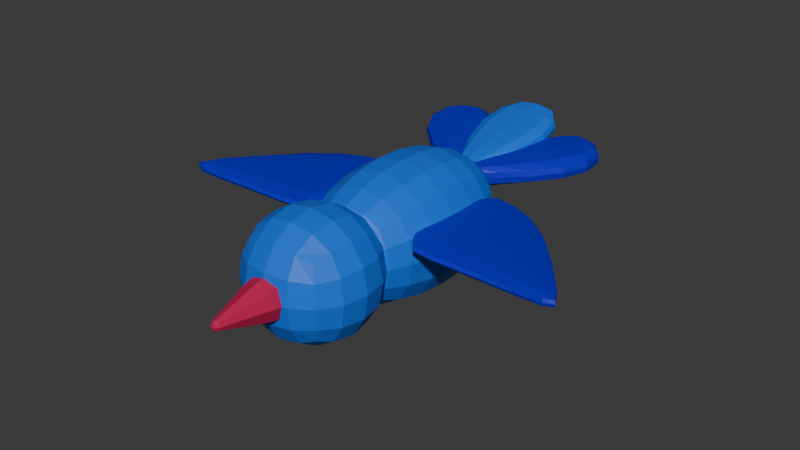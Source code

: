 # Source: Bird.blend  (saved by Blender 4.2.66; exported with 4.5.12 LTS)
import bpy
from mathutils import Matrix  # noqa: F401  (used for matrix-valued properties, if any)

bpy.ops.wm.read_factory_settings(use_empty=True)
scene = bpy.context.scene
scene.name = 'Scene'

# ---- collections
col_collection = bpy.data.collections.new('Collection'); scene.collection.children.link(col_collection)

# ---- materials (node trees are filled in below, after node groups)
mat_material_003 = bpy.data.materials.new('Material.003')
mat_material_003.use_transparent_shadow = False
mat_material_001 = bpy.data.materials.new('Material.001')
mat_material_001.use_transparent_shadow = False
mat_material_002 = bpy.data.materials.new('Material.002')
mat_material_002.use_transparent_shadow = False

# ---- material node trees
mat_material_003.use_nodes = True; mat_material_003.node_tree.nodes.clear()
_N = mat_material_003.node_tree.nodes; _L = mat_material_003.node_tree.links
n0 = _N.new('ShaderNodeBsdfPrincipled'); n0.name = 'Principled BSDF'; n0.location = (10, 300)
n0.inputs[0].default_value = (0.5314, 0.01065, 0.07534, 1.0)
n0.inputs[3].default_value = 1.45
n1 = _N.new('ShaderNodeOutputMaterial'); n1.name = 'Material Output'; n1.location = (300, 300)
_L.new(n0.outputs[0], n1.inputs[0])
n1.is_active_output = True
mat_material_001.use_nodes = True; mat_material_001.node_tree.nodes.clear()
_N = mat_material_001.node_tree.nodes; _L = mat_material_001.node_tree.links
n0 = _N.new('ShaderNodeBsdfPrincipled'); n0.name = 'Principled BSDF'; n0.location = (10, 300)
n0.inputs[0].default_value = (0.001367, 0.1543, 0.8003, 1.0)
n0.inputs[3].default_value = 1.45
n1 = _N.new('ShaderNodeOutputMaterial'); n1.name = 'Material Output'; n1.location = (300, 300)
_L.new(n0.outputs[0], n1.inputs[0])
n1.is_active_output = True
mat_material_002.use_nodes = True; mat_material_002.node_tree.nodes.clear()
_N = mat_material_002.node_tree.nodes; _L = mat_material_002.node_tree.links
n0 = _N.new('ShaderNodeBsdfPrincipled'); n0.name = 'Principled BSDF'; n0.location = (10, 300)
n0.inputs[0].default_value = (0.001301, 0.0, 0.5586, 1.0)
n0.inputs[3].default_value = 1.45
n1 = _N.new('ShaderNodeOutputMaterial'); n1.name = 'Material Output'; n1.location = (300, 300)
_L.new(n0.outputs[0], n1.inputs[0])
n1.is_active_output = True

# ---- world
world_world = bpy.data.worlds.new('World'); scene.world = world_world
world_world.use_nodes = True; world_world.node_tree.nodes.clear()
_N = world_world.node_tree.nodes; _L = world_world.node_tree.links
n0 = _N.new('ShaderNodeOutputWorld'); n0.name = 'World Output'; n0.location = (300, 300)
n1 = _N.new('ShaderNodeBackground'); n1.name = 'Background'; n1.location = (10, 300)
n1.inputs[0].default_value = (0.05088, 0.05088, 0.05088, 1.0)
_L.new(n1.outputs[0], n0.inputs[0])
n0.is_active_output = True
world_world.color = (0.05088, 0.05088, 0.05088)
world_world.use_sun_shadow = False
world_world.sun_shadow_jitter_overblur = 0.0

# ---- meshes
me_cube_002 = bpy.data.meshes.new('Cube.002')
me_cube_002.from_pydata([(-0.0007605, -0.03733, -0.003017), (-0.0007605, -0.03733, -0.001495), (-0.004069, -0.01604, -0.006325), (-0.004069, -0.01604, 0.001813), (0.0007605, -0.03733, -0.003017), (0.0007605, -0.03733, -0.001495), (0.004069, -0.01604, -0.006325), (0.004069, -0.01604, 0.001813), (-0.001847, -0.03322, -0.004103), (-0.001847, -0.03322, -0.0004091), (0.001847, -0.03322, -0.004103), (0.001847, -0.03322, -0.0004091), (-0.004452, -0.02093, 0.002196), (0.004452, -0.02093, -0.006708), (-0.004452, -0.02093, -0.006708), (0.004452, -0.02093, 0.002196), (-0.001135, -0.03641, -0.003391), (-0.0009034, -0.03745, -0.002256), (-0.004974, -0.01731, 0.002718), (-0.004999, -0.01585, -0.002256), (-2.91e-11, -0.01585, -0.007255), (5.239e-11, -0.01585, 0.002743), (0.004999, -0.01585, -0.002256), (0.004974, -0.01731, -0.00723), (0.001135, -0.03641, -0.001121), (0.0009034, -0.03745, -0.002256), (-1.455e-11, -0.03745, -0.003159), (-2.183e-11, -0.03745, -0.001353), (-0.003132, -0.02716, -0.005388), (-0.001135, -0.03641, -0.001121), (0.001135, -0.03641, -0.003391), (0.003132, -0.02716, 0.0008757), (0.0, -0.03322, 0.0002834), (0.0, -0.03322, -0.004795), (0.002539, -0.03322, -0.002256), (-0.002539, -0.03322, -0.002256), (-0.003132, -0.02716, 0.0008757), (0.003132, -0.02716, -0.005388), (-0.004974, -0.01731, -0.00723), (0.004974, -0.01731, 0.002718), (0.006121, -0.02093, -0.002256), (-1.164e-11, -0.02093, -0.008377), (5.821e-12, -0.02093, 0.003865), (-0.006121, -0.02093, -0.002256), (-0.006852, -0.0173, -0.002256), (-1.281e-10, -0.01545, -0.002256), (0.001557, -0.03642, -0.002256), (-2.91e-12, -0.03771, -0.002256), (-2.91e-12, -0.03642, -0.003813), (8.731e-12, -0.03642, -0.000699), (-2.91e-12, -0.02716, 0.00205), (-4.657e-11, -0.02716, -0.006562), (0.004306, -0.02716, -0.002256), (-0.001557, -0.03642, -0.002256), (0.006852, -0.0173, -0.002256), (0.0, -0.0173, -0.009109), (-5.821e-12, -0.0173, 0.004596), (-0.004306, -0.02716, -0.002256), (-0.012, -0.012, -0.01426), (-0.012, -0.012, 0.009744), (-0.012, 0.012, -0.01426), (-0.012, 0.012, 0.009744), (0.012, -0.012, -0.01426), (0.012, -0.012, 0.009744), (0.012, 0.012, -0.01426), (0.012, 0.012, 0.009744), (-0.01375, 0.00712, -0.01601), (-0.01463, -2.328e-11, -0.01689), (-0.01375, -0.00712, -0.01601), (-0.01375, -0.01375, -0.009376), (-0.01463, -0.01463, -0.002256), (-0.01375, -0.01375, 0.004864), (-0.01375, -0.00712, 0.01149), (-0.01463, -1.164e-10, 0.01237), (-0.01375, 0.00712, 0.01149), (-0.01375, 0.01375, 0.004864), (-0.01463, 0.01463, -0.002256), (-0.01375, 0.01375, -0.009376), (0.00712, 0.01375, -0.01601), (1.63e-10, 0.01463, -0.01689), (-0.00712, 0.01375, -0.01601), (-0.00712, 0.01375, 0.01149), (-2.328e-11, 0.01463, 0.01237), (0.00712, 0.01375, 0.01149), (0.01375, 0.01375, 0.004864), (0.01463, 0.01463, -0.002256), (0.01375, 0.01375, -0.009376), (0.01375, -0.00712, -0.01601), (0.01463, -1.863e-10, -0.01689), (0.01375, 0.00712, -0.01601), (0.01375, 0.00712, 0.01149), (0.01463, 2.328e-11, 0.01237), (0.01375, -0.00712, 0.01149), (0.01375, -0.01375, 0.004864), (0.01463, -0.01463, -0.002256), (0.01375, -0.01375, -0.009376), (-0.00712, -0.01375, -0.01601), (-1.63e-10, -0.01463, -0.01689), (0.00712, -0.01375, -0.01601), (0.00712, -0.01375, 0.01149), (2.328e-11, -0.01463, 0.01237), (-0.00712, -0.01375, 0.01149), (-0.0175, -0.007588, -0.009844), (-0.01876, -0.007995, -0.002256), (-0.0175, -0.007588, 0.005332), (-0.01876, -1.164e-10, -0.01025), (-0.02015, -2.328e-11, -0.002256), (-0.01876, -3.027e-10, 0.005739), (-0.0175, 0.007588, -0.009844), (-0.01876, 0.007995, -0.002256), (-0.0175, 0.007588, 0.005332), (-0.007588, 0.0175, -0.009844), (-0.007995, 0.01876, -0.002256), (-0.007588, 0.0175, 0.005332), (6.985e-11, 0.01876, -0.01025), (-2.328e-11, 0.02015, -0.002256), (-1.164e-10, 0.01876, 0.005739), (0.007588, 0.0175, -0.009844), (0.007995, 0.01876, -0.002256), (0.007588, 0.0175, 0.005332), (0.0175, 0.007588, -0.009844), (0.01876, 0.007995, -0.002256), (0.0175, 0.007588, 0.005332), (0.01876, -2.561e-10, -0.01025), (0.02015, 2.328e-11, -0.002256), (0.01876, 1.164e-10, 0.005739), (0.0175, -0.007588, -0.009844), (0.01876, -0.007995, -0.002256), (0.0175, -0.007588, 0.005332), (0.007588, -0.0175, -0.009844), (0.007995, -0.01876, -0.002256), (0.007588, -0.0175, 0.005332), (-6.985e-11, -0.01876, -0.01025), (2.328e-11, -0.02015, -0.002256), (1.164e-10, -0.01876, 0.005739), (-0.007588, -0.0175, -0.009844), (-0.007995, -0.01876, -0.002256), (-0.007588, -0.0175, 0.005332), (-0.007588, 0.007588, -0.01975), (-2.794e-10, 0.007995, -0.02102), (0.007588, 0.007588, -0.01975), (-0.007995, -6.985e-11, -0.02102), (-9.313e-11, 2.095e-10, -0.0224), (0.007995, 1.164e-10, -0.02102), (-0.007588, -0.007588, -0.01975), (-2.328e-11, -0.007995, -0.02102), (0.007588, -0.007588, -0.01975), (0.007588, 0.007588, 0.01524), (4.657e-11, 0.007995, 0.01651), (-0.007588, 0.007588, 0.01524), (0.007995, -1.63e-10, 0.01651), (-2.095e-10, 2.328e-11, 0.01789), (-0.007995, 2.095e-10, 0.01651), (0.007588, -0.007588, 0.01524), (-9.313e-11, -0.007995, 0.01651), (-0.007588, -0.007588, 0.01524), (-0.009586, 0.01073, -0.01184), (-0.009586, 0.01073, 0.00733), (-0.01048, 0.06615, -0.01273), (-0.01048, 0.06615, 0.00822), (0.009586, 0.01073, -0.01184), (0.009586, 0.01073, 0.00733), (0.01048, 0.06615, -0.01273), (0.01048, 0.06615, 0.00822), (-0.01538, 0.03844, -0.01764), (-0.01538, 0.03844, 0.01313), (0.01538, 0.03844, -0.01764), (0.01538, 0.03844, 0.01313), (-0.01479, 0.02935, -0.01704), (-0.01346, 0.02114, -0.01572), (-0.01151, 0.01464, -0.01376), (-0.01076, 0.009387, -0.007899), (-0.01133, 0.008711, -0.002256), (-0.01076, 0.009387, 0.003387), (-0.01522, 0.04753, 0.01296), (-0.01422, 0.05574, 0.01196), (-0.01241, 0.06224, 0.01015), (-0.01184, 0.06749, 0.003926), (-0.01251, 0.06817, -0.002256), (-0.01184, 0.06749, -0.008438), (0.006182, 0.06749, -0.01409), (1.164e-10, 0.06817, -0.01476), (-0.006182, 0.06749, -0.01409), (-0.006182, 0.06749, 0.009581), (-1.397e-10, 0.06817, 0.01025), (0.006182, 0.06749, 0.009581), (0.01184, 0.06749, 0.003926), (0.01251, 0.06817, -0.002256), (0.01184, 0.06749, -0.008438), (0.01522, 0.04753, -0.01747), (0.01422, 0.05574, -0.01647), (0.01241, 0.06224, -0.01467), (0.01479, 0.02935, 0.01253), (0.01346, 0.02114, 0.01121), (0.01151, 0.01464, 0.009252), (0.01076, 0.009387, 0.003387), (0.01133, 0.008711, -0.002256), (0.01076, 0.009387, -0.007899), (-0.005643, 0.009387, -0.01302), (-3.492e-11, 0.008711, -0.01359), (0.005643, 0.009387, -0.01302), (0.005643, 0.009387, 0.008503), (2.561e-10, 0.008711, 0.009075), (-0.005643, 0.009387, 0.008503), (-0.01241, 0.06224, -0.01467), (-0.01422, 0.05574, -0.01647), (-0.01522, 0.04753, -0.01747), (-0.01151, 0.01464, 0.009252), (-0.01346, 0.02114, 0.01121), (-0.01479, 0.02935, 0.01253), (0.01151, 0.01464, -0.01376), (0.01346, 0.02114, -0.01572), (0.01479, 0.02935, -0.01704), (0.01241, 0.06224, 0.01015), (0.01422, 0.05574, 0.01196), (0.01522, 0.04753, 0.01296), (-0.008413, 0.03844, 0.01746), (-6.985e-11, 0.03844, 0.0189), (0.008413, 0.03844, 0.01746), (0.008413, 0.03844, -0.02197), (-1.863e-10, 0.03844, -0.02341), (-0.008413, 0.03844, -0.02197), (0.01971, 0.03844, 0.006157), (0.02115, 0.03844, -0.002256), (0.01971, 0.03844, -0.01067), (-0.01971, 0.03844, 0.006157), (-0.02115, 0.03844, -0.002256), (-0.01971, 0.03844, -0.01067), (-0.01949, 0.04754, -0.01058), (-0.02092, 0.04755, -0.002256), (-0.01949, 0.04754, 0.006067), (-0.01819, 0.05584, -0.01004), (-0.01951, 0.05594, -0.002256), (-0.01819, 0.05584, 0.005526), (-0.01569, 0.06262, -0.009121), (-0.01677, 0.06294, -0.002256), (-0.01569, 0.06262, 0.004609), (-0.00641, 0.07038, -0.008666), (-0.006688, 0.07135, -0.002256), (-0.00641, 0.07038, 0.004154), (-1.164e-11, 0.07135, -0.008944), (-3.958e-10, 0.07242, -0.002256), (-3.027e-10, 0.07135, 0.004432), (0.00641, 0.07038, -0.008666), (0.006688, 0.07135, -0.002256), (0.00641, 0.07038, 0.004154), (0.01894, 0.02934, -0.01034), (0.02033, 0.02933, -0.002256), (0.01894, 0.02934, 0.005833), (0.01721, 0.02104, -0.009629), (0.01845, 0.02094, -0.002256), (0.01721, 0.02104, 0.005116), (0.01451, 0.01426, -0.00863), (0.01548, 0.01394, -0.002256), (0.01451, 0.01426, 0.004118), (0.005773, 0.006505, -0.008029), (0.005994, 0.005529, -0.002256), (0.005773, 0.006505, 0.003517), (-1.164e-11, 0.005529, -0.00825), (1.513e-10, 0.004463, -0.002256), (3.842e-10, 0.005529, 0.003738), (-0.005773, 0.006505, -0.008029), (-0.005994, 0.005529, -0.002256), (-0.005773, 0.006505, 0.003517), (-0.008089, 0.02934, -0.0212), (-9.604e-11, 0.02933, -0.02258), (0.008089, 0.02934, -0.0212), (-0.007373, 0.02104, -0.01947), (1.397e-10, 0.02094, -0.0207), (0.007373, 0.02104, -0.01947), (-0.006374, 0.01426, -0.01677), (1.863e-10, 0.01394, -0.01774), (0.006374, 0.01426, -0.01677), (0.008089, 0.02934, 0.01669), (-3.492e-10, 0.02933, 0.01807), (-0.008089, 0.02934, 0.01669), (0.007373, 0.02104, 0.01495), (-4.191e-10, 0.02094, 0.01619), (-0.007373, 0.02104, 0.01495), (0.006374, 0.01426, 0.01225), (-2.561e-10, 0.01394, 0.01323), (-0.006374, 0.01426, 0.01225), (0.006865, 0.06262, 0.01343), (6.985e-11, 0.06294, 0.01451), (-0.006865, 0.06262, 0.01344), (0.007782, 0.05584, 0.01594), (-1.164e-10, 0.05594, 0.01725), (-0.007782, 0.05584, 0.01594), (0.008323, 0.04754, 0.01724), (-9.313e-11, 0.04755, 0.01866), (-0.008323, 0.04754, 0.01724), (-0.006865, 0.06262, -0.01795), (-2.561e-10, 0.06294, -0.01903), (0.006865, 0.06262, -0.01795), (-0.007782, 0.05584, -0.02045), (-4.191e-10, 0.05594, -0.02176), (0.007782, 0.05584, -0.02045), (-0.008323, 0.04754, -0.02175), (-2.794e-10, 0.04755, -0.02317), (0.008323, 0.04754, -0.02175), (0.01569, 0.06262, -0.009121), (0.01677, 0.06294, -0.002256), (0.01569, 0.06262, 0.004609), (0.01819, 0.05584, -0.01004), (0.01951, 0.05594, -0.002256), (0.01819, 0.05584, 0.005526), (0.01949, 0.04754, -0.01058), (0.02092, 0.04755, -0.002256), (0.01949, 0.04754, 0.006067), (-0.01451, 0.01426, -0.00863), (-0.01548, 0.01394, -0.002256), (-0.01451, 0.01426, 0.004118), (-0.01721, 0.02104, -0.009629), (-0.01845, 0.02094, -0.002256), (-0.01721, 0.02104, 0.005116), (-0.01894, 0.02934, -0.01034), (-0.02033, 0.02933, -0.002256), (-0.01894, 0.02934, 0.005833), (0.01773, 0.02711, 0.003502), (0.01773, 0.02711, 0.006749), (0.01773, 0.04911, 0.003502), (0.01773, 0.04911, 0.006749), (0.06284, 0.01781, 0.003502), (0.06284, 0.01781, 0.006749), (0.06284, 0.02416, 0.003502), (0.06284, 0.02416, 0.006749), (0.04614, 0.04079, 0.003321), (0.04614, 0.04079, 0.00693), (0.04614, 0.02092, 0.003321), (0.04614, 0.02092, 0.00693), (0.02907, 0.04997, 0.003321), (0.02907, 0.02276, 0.00693), (0.02907, 0.04997, 0.00693), (0.02907, 0.02276, 0.003321), (0.01649, 0.0235, 0.005126), (0.01649, 0.05304, 0.005126), (0.06485, 0.02302, 0.005126), (0.06485, 0.01631, 0.005126), (0.04614, 0.01596, 0.005126), (0.04614, 0.04576, 0.005126), (0.02907, 0.05678, 0.005126), (0.02907, 0.01596, 0.005126), (0.01692, 0.03821, 0.003383), (0.0167, 0.02412, 0.00614), (0.01692, 0.03821, 0.006868), (0.0167, 0.05236, 0.004111), (0.02195, 0.05128, 0.003352), (0.05622, 0.03134, 0.006899), (0.0645, 0.02323, 0.004111), (0.06416, 0.02012, 0.003383), (0.06416, 0.02012, 0.006868), (0.0645, 0.01655, 0.004111), (0.05622, 0.01905, 0.003352), (0.02195, 0.0238, 0.006899), (0.05622, 0.03134, 0.003352), (0.03703, 0.04683, 0.00693), (0.03703, 0.02213, 0.003321), (0.05622, 0.01905, 0.006899), (0.04614, 0.03086, 0.007201), (0.04614, 0.03086, 0.003051), (0.04614, 0.01658, 0.004088), (0.04614, 0.04514, 0.004088), (0.03703, 0.04683, 0.003321), (0.03703, 0.02213, 0.00693), (0.02195, 0.05128, 0.006899), (0.02195, 0.0238, 0.003352), (0.02907, 0.05593, 0.004088), (0.02907, 0.03637, 0.003051), (0.02907, 0.03637, 0.007201), (0.02907, 0.01681, 0.004088), (0.0167, 0.02412, 0.004111), (0.0167, 0.05236, 0.00614), (0.0645, 0.02323, 0.00614), (0.0645, 0.01655, 0.00614), (0.04614, 0.01658, 0.006163), (0.04614, 0.04514, 0.006163), (0.02907, 0.05593, 0.006163), (0.02907, 0.01681, 0.006163), (0.03703, 0.01596, 0.005126), (0.02179, 0.05822, 0.005126), (0.03703, 0.05301, 0.005126), (0.05648, 0.016, 0.005126), (0.02179, 0.0169, 0.005126), (0.06786, 0.01769, 0.005126), (0.05648, 0.03404, 0.005126), (0.01463, 0.03851, 0.005126), (0.01491, 0.03847, 0.006151), (0.05642, 0.03374, 0.006157), (0.06739, 0.01799, 0.006151), (0.02183, 0.01776, 0.006157), (0.05635, 0.02511, 0.003092), (0.02187, 0.03755, 0.007159), (0.05635, 0.02511, 0.007159), (0.03703, 0.03448, 0.003051), (0.05642, 0.01639, 0.006157), (0.03703, 0.05224, 0.006163), (0.02183, 0.05734, 0.006157), (0.02187, 0.03755, 0.003092), (0.03703, 0.03448, 0.007201), (0.03703, 0.01673, 0.006163), (0.03703, 0.01673, 0.004088), (0.02183, 0.05734, 0.004094), (0.03703, 0.05224, 0.004088), (0.05642, 0.01639, 0.004094), (0.02183, 0.01776, 0.004094), (0.06739, 0.01799, 0.0041), (0.05642, 0.03374, 0.004094), (0.01491, 0.03847, 0.0041), (-0.01773, 0.02711, 0.00675), (-0.01773, 0.02711, 0.003502), (-0.01773, 0.04911, 0.00675), (-0.01773, 0.04911, 0.003502), (-0.06284, 0.01781, 0.00675), (-0.06284, 0.01781, 0.003502), (-0.06284, 0.02416, 0.00675), (-0.06284, 0.02416, 0.003502), (-0.04614, 0.04079, 0.00693), (-0.04614, 0.04079, 0.003321), (-0.04614, 0.02092, 0.00693), (-0.04614, 0.02092, 0.003321), (-0.02907, 0.04997, 0.00693), (-0.02907, 0.02276, 0.003321), (-0.02907, 0.04997, 0.003321), (-0.02907, 0.02276, 0.00693), (-0.01649, 0.0235, 0.005126), (-0.01649, 0.05304, 0.005126), (-0.06485, 0.02302, 0.005126), (-0.06485, 0.01631, 0.005126), (-0.04614, 0.01596, 0.005126), (-0.04614, 0.04576, 0.005126), (-0.02907, 0.05678, 0.005126), (-0.02907, 0.01596, 0.005126), (-0.01692, 0.03821, 0.006868), (-0.0167, 0.02412, 0.004111), (-0.01692, 0.03821, 0.003383), (-0.0167, 0.05236, 0.00614), (-0.02195, 0.05128, 0.006899), (-0.05622, 0.03134, 0.003352), (-0.0645, 0.02323, 0.00614), (-0.06416, 0.02012, 0.006868), (-0.06416, 0.02012, 0.003383), (-0.0645, 0.01655, 0.00614), (-0.05622, 0.01905, 0.006899), (-0.02195, 0.0238, 0.003352), (-0.05622, 0.03134, 0.006899), (-0.03703, 0.04683, 0.003321), (-0.03703, 0.02213, 0.00693), (-0.05622, 0.01905, 0.003352), (-0.04614, 0.03086, 0.003051), (-0.04614, 0.03086, 0.007201), (-0.04614, 0.01658, 0.006163), (-0.04614, 0.04514, 0.006163), (-0.03703, 0.04683, 0.00693), (-0.03703, 0.02213, 0.003321), (-0.02195, 0.05128, 0.003352), (-0.02195, 0.0238, 0.006899), (-0.02907, 0.05593, 0.006163), (-0.02907, 0.03637, 0.007201), (-0.02907, 0.03637, 0.003051), (-0.02907, 0.01681, 0.006163), (-0.0167, 0.02412, 0.00614), (-0.0167, 0.05236, 0.004111), (-0.0645, 0.02323, 0.004111), (-0.0645, 0.01655, 0.004111), (-0.04614, 0.01658, 0.004088), (-0.04614, 0.04514, 0.004088), (-0.02907, 0.05593, 0.004088), (-0.02907, 0.01681, 0.004088), (-0.03703, 0.01596, 0.005126), (-0.02179, 0.05822, 0.005126), (-0.03703, 0.05301, 0.005126), (-0.05648, 0.016, 0.005126), (-0.02179, 0.0169, 0.005126), (-0.06786, 0.01769, 0.005126), (-0.05648, 0.03404, 0.005126), (-0.01463, 0.03851, 0.005126), (-0.01491, 0.03847, 0.0041), (-0.05642, 0.03374, 0.004094), (-0.06739, 0.01799, 0.0041), (-0.02183, 0.01776, 0.004094), (-0.05635, 0.02511, 0.007159), (-0.02187, 0.03755, 0.003092), (-0.05635, 0.02511, 0.003092), (-0.03703, 0.03448, 0.007201), (-0.05642, 0.01639, 0.004094), (-0.03703, 0.05224, 0.004088), (-0.02183, 0.05734, 0.004094), (-0.02187, 0.03755, 0.007159), (-0.03703, 0.03448, 0.003051), (-0.03703, 0.01673, 0.004088), (-0.03703, 0.01673, 0.006163), (-0.02183, 0.05734, 0.006157), (-0.03703, 0.05224, 0.006163), (-0.05642, 0.01639, 0.006157), (-0.02183, 0.01776, 0.006157), (-0.06739, 0.01799, 0.006151), (-0.05642, 0.03374, 0.006157), (-0.01491, 0.03847, 0.006151), (-0.001869, 0.06929, 0.001218), (-0.001869, 0.06812, 0.007096), (-0.00519, 0.1104, 0.009429), (-0.00519, 0.1092, 0.01531), (0.001869, 0.06929, 0.001218), (0.001869, 0.06812, 0.007096), (0.00519, 0.1104, 0.009429), (0.00519, 0.1092, 0.01531), (-0.008056, 0.09756, 0.006532), (-0.008056, 0.09626, 0.01306), (0.008056, 0.09756, 0.006532), (0.008056, 0.09626, 0.01306), (-0.004476, 0.07793, 0.002605), (0.004476, 0.07662, 0.009136), (-0.004476, 0.07662, 0.009136), (0.004476, 0.07793, 0.002605), (-0.002326, 0.06804, 0.004025), (-0.006565, 0.111, 0.01262), (0.006565, 0.111, 0.01262), (0.002326, 0.06804, 0.004025), (0.01208, 0.09691, 0.009797), (-0.01208, 0.09691, 0.009797), (-0.006715, 0.07727, 0.005871), (0.006715, 0.07727, 0.005871), (-0.002893, 0.07191, 0.001459), (-0.002251, 0.06779, 0.005883), (-0.00732, 0.1046, 0.01468), (-0.006337, 0.1112, 0.01074), (1.164e-11, 0.1112, 0.009382), (-2.328e-11, 0.11, 0.01569), (0.006337, 0.1112, 0.01074), (0.00732, 0.1059, 0.008263), (0.002893, 0.07062, 0.007879), (0.002251, 0.06852, 0.002212), (3.492e-11, 0.0689, 0.000916), (-1.455e-11, 0.06764, 0.007224), (-0.00732, 0.1059, 0.008263), (-0.006656, 0.08598, 0.01101), (0.006656, 0.08729, 0.004476), (0.00732, 0.1046, 0.01468), (0.0, 0.09616, 0.01355), (-9.313e-11, 0.09766, 0.006042), (0.01158, 0.09728, 0.007919), (-0.01158, 0.09728, 0.007919), (-0.006656, 0.08729, 0.004476), (0.006656, 0.08598, 0.01101), (-0.002893, 0.07062, 0.007879), (0.002893, 0.07191, 0.001459), (-0.006435, 0.07765, 0.003993), (-2.328e-11, 0.07652, 0.009626), (0.0, 0.07803, 0.002115), (0.006435, 0.07765, 0.003993), (-0.002251, 0.06852, 0.002212), (-0.006337, 0.1105, 0.01441), (0.006337, 0.1105, 0.01441), (0.002251, 0.06779, 0.005883), (0.01158, 0.09653, 0.01167), (-0.01158, 0.09653, 0.01167), (-0.006435, 0.0769, 0.007748), (0.006435, 0.0769, 0.007748), (0.009984, 0.08663, 0.007742), (-0.004307, 0.07118, 0.004652), (-0.009984, 0.08663, 0.007742), (0.01091, 0.1055, 0.01151), (-8.731e-12, 0.06705, 0.003826), (0.004307, 0.07118, 0.004652), (3.492e-11, 0.1129, 0.013), (-0.01091, 0.1055, 0.01151), (-0.01047, 0.105, 0.01336), (1.164e-10, 0.1123, 0.0148), (0.004133, 0.07083, 0.006523), (2.91e-12, 0.06683, 0.005713), (-3.492e-11, 0.07196, 0.0009806), (-9.313e-11, 0.07049, 0.008341), (-9.313e-11, 0.1046, 0.01517), (-2.328e-11, 0.1061, 0.007809), (0.01047, 0.105, 0.01336), (-0.009568, 0.08626, 0.00962), (-0.004133, 0.07083, 0.006523), (-1.164e-11, 0.08588, 0.0115), (0.0, 0.08738, 0.003987), (0.009568, 0.08626, 0.00962), (0.009568, 0.08701, 0.005864), (-0.004133, 0.07158, 0.002789), (-0.009568, 0.08701, 0.005864), (0.01047, 0.1058, 0.00963), (2.91e-12, 0.06758, 0.002), (0.004133, 0.07158, 0.002789), (1.281e-10, 0.113, 0.01109), (-0.01047, 0.1058, 0.00963), (-0.002837, 0.06751, 0.0009505), (-0.002537, 0.06709, 0.006922), (-0.02948, 0.09978, 0.0046), (-0.02918, 0.09935, 0.01057), (0.0002251, 0.06966, 0.0009505), (0.0005248, 0.06923, 0.006922), (-0.02098, 0.1057, 0.0046), (-0.02068, 0.1053, 0.01057), (-0.02436, 0.08746, 0.003126), (-0.02402, 0.08698, 0.009761), (-0.01116, 0.0967, 0.003126), (-0.01083, 0.09623, 0.009761), (-0.009983, 0.07317, 0.00138), (-0.002316, 0.07783, 0.008016), (-0.00965, 0.0727, 0.008016), (-0.002649, 0.07831, 0.00138), (-0.002676, 0.06649, 0.003878), (-0.0312, 0.09983, 0.007699), (-0.02045, 0.1074, 0.007699), (0.001135, 0.06916, 0.003878), (-0.007692, 0.09877, 0.006443), (-0.02749, 0.08491, 0.006443), (-0.01165, 0.07165, 0.004698), (-0.0006495, 0.07935, 0.004698), (-0.005182, 0.06908, 0.0009032), (-0.002587, 0.06649, 0.005752), (-0.02831, 0.09438, 0.01045), (-0.03098, 0.09992, 0.005815), (-0.02573, 0.1035, 0.004456), (-0.02541, 0.103, 0.01086), (-0.0206, 0.1072, 0.005815), (-0.01664, 0.1032, 0.003927), (-0.0001153, 0.07193, 0.007425), (0.0009138, 0.06934, 0.002023), (-0.001063, 0.06824, 0.0006937), (-0.0007418, 0.06778, 0.007102), (-0.02863, 0.09485, 0.003927), (-0.01689, 0.07924, 0.008847), (-0.006317, 0.08735, 0.002212), (-0.01631, 0.1028, 0.01045), (-0.0174, 0.09157, 0.01026), (-0.01778, 0.09212, 0.002628), (-0.008201, 0.09862, 0.004536), (-0.02717, 0.08534, 0.004536), (-0.01722, 0.07971, 0.002212), (-0.005984, 0.08687, 0.008847), (-0.004855, 0.06861, 0.007425), (-0.0004426, 0.0724, 0.0009032), (-0.01152, 0.07195, 0.00279), (-0.005958, 0.07523, 0.008513), (-0.006341, 0.07578, 0.0008827), (-0.0009744, 0.07933, 0.00279), (-0.002774, 0.06676, 0.002023), (-0.03079, 0.09965, 0.009544), (-0.02041, 0.1069, 0.009544), (0.001101, 0.06907, 0.005752), (-0.008009, 0.09835, 0.008351), (-0.02698, 0.08506, 0.008351), (-0.01133, 0.07168, 0.006606), (-0.0007829, 0.07906, 0.006606), (-0.003424, 0.08902, 0.00553), (-0.006127, 0.06796, 0.004156), (-0.01978, 0.07756, 0.00553), (-0.01363, 0.1052, 0.007202), (-0.0001927, 0.067, 0.003789), (0.0009289, 0.0729, 0.004156), (-0.02694, 0.1052, 0.007869), (-0.03151, 0.09269, 0.007202), (-0.03103, 0.09278, 0.009096), (-0.02667, 0.1048, 0.009729), (0.0008691, 0.07268, 0.006055), (-0.0001872, 0.06699, 0.005689), (-0.002812, 0.07074, 0.0004217), (-0.002436, 0.0702, 0.007899), (-0.02233, 0.09862, 0.01093), (-0.02271, 0.09915, 0.003457), (-0.01387, 0.1048, 0.009096), (-0.01934, 0.07767, 0.007437), (-0.005902, 0.06794, 0.006055), (-0.01141, 0.08302, 0.009345), (-0.01179, 0.08356, 0.001714), (-0.003669, 0.08864, 0.007437), (-0.003861, 0.08892, 0.003622), (-0.006092, 0.06822, 0.002261), (-0.01954, 0.07794, 0.003622), (-0.01406, 0.1051, 0.005302), (-0.0003765, 0.06726, 0.001917), (0.0006787, 0.07296, 0.002261), (-0.02686, 0.1051, 0.005956), (-0.03122, 0.09305, 0.005302), (-0.0002251, 0.06966, 0.0009505), (-0.0005248, 0.06923, 0.006922), (0.02098, 0.1057, 0.0046), (0.02068, 0.1053, 0.01057), (0.002837, 0.06751, 0.0009505), (0.002537, 0.06709, 0.006922), (0.02948, 0.09978, 0.0046), (0.02918, 0.09935, 0.01057), (0.01116, 0.0967, 0.003126), (0.01083, 0.09623, 0.009761), (0.02436, 0.08746, 0.003126), (0.02402, 0.08698, 0.009761), (0.002649, 0.07831, 0.00138), (0.00965, 0.0727, 0.008016), (0.002316, 0.07783, 0.008016), (0.009983, 0.07317, 0.00138), (-0.001135, 0.06916, 0.003878), (0.02045, 0.1074, 0.007699), (0.0312, 0.09983, 0.007699), (0.002676, 0.06649, 0.003878), (0.02749, 0.08491, 0.006443), (0.007692, 0.09877, 0.006443), (0.0006495, 0.07935, 0.004698), (0.01165, 0.07165, 0.004698), (0.0004426, 0.0724, 0.0009032), (-0.001101, 0.06907, 0.005752), (0.01631, 0.1028, 0.01045), (0.0206, 0.1072, 0.005815), (0.02573, 0.1035, 0.004456), (0.02541, 0.103, 0.01086), (0.03098, 0.09992, 0.005815), (0.02863, 0.09485, 0.003927), (0.004855, 0.06861, 0.007425), (0.002774, 0.06676, 0.002023), (0.001063, 0.06824, 0.0006937), (0.0007418, 0.06778, 0.007102), (0.01664, 0.1032, 0.003927), (0.005984, 0.08687, 0.008847), (0.01722, 0.07971, 0.002212), (0.02831, 0.09438, 0.01045), (0.0174, 0.09157, 0.01026), (0.01778, 0.09212, 0.002628), (0.02717, 0.08534, 0.004536), (0.008201, 0.09862, 0.004536), (0.006317, 0.08735, 0.002212), (0.01689, 0.07924, 0.008847), (0.0001153, 0.07193, 0.007425), (0.005182, 0.06908, 0.0009032), (0.0009744, 0.07933, 0.00279), (0.005958, 0.07523, 0.008513), (0.006341, 0.07578, 0.0008827), (0.01152, 0.07195, 0.00279), (-0.0009138, 0.06934, 0.002023), (0.02041, 0.1069, 0.009544), (0.03079, 0.09965, 0.009544), (0.002587, 0.06649, 0.005752), (0.02698, 0.08506, 0.008351), (0.008009, 0.09835, 0.008351), (0.0007829, 0.07906, 0.006606), (0.01133, 0.07168, 0.006606), (0.01978, 0.07756, 0.00553), (-0.0009289, 0.0729, 0.004156), (0.003424, 0.08902, 0.00553), (0.03151, 0.09269, 0.007202), (0.0001927, 0.067, 0.003789), (0.006127, 0.06796, 0.004156), (0.02694, 0.1052, 0.007869), (0.01363, 0.1052, 0.007202), (0.01387, 0.1048, 0.009096), (0.02667, 0.1048, 0.009729), (0.005902, 0.06794, 0.006055), (0.0001872, 0.06699, 0.005689), (0.002812, 0.07074, 0.0004217), (0.002436, 0.0702, 0.007899), (0.02233, 0.09862, 0.01093), (0.02271, 0.09915, 0.003457), (0.03103, 0.09278, 0.009096), (0.003669, 0.08864, 0.007437), (-0.0008691, 0.07268, 0.006055), (0.01141, 0.08302, 0.009345), (0.01179, 0.08356, 0.001714), (0.01934, 0.07767, 0.007437), (0.01954, 0.07794, 0.003622), (-0.0006787, 0.07296, 0.002261), (0.003861, 0.08892, 0.003622), (0.03122, 0.09305, 0.005302), (0.0003765, 0.06726, 0.001917), (0.006092, 0.06822, 0.002261), (0.02686, 0.1051, 0.005956), (0.01406, 0.1051, 0.005302)], [], [(14, 43, 44, 38), (43, 12, 18, 44), (44, 18, 3, 19), (38, 44, 19, 2), (2, 19, 45, 20), (19, 3, 21, 45), (45, 21, 7, 22), (20, 45, 22, 6), (10, 34, 46, 30), (34, 11, 24, 46), (46, 24, 5, 25), (30, 46, 25, 4), (4, 25, 47, 26), (25, 5, 27, 47), (47, 27, 1, 17), (26, 47, 17, 0), (8, 33, 48, 16), (33, 10, 30, 48), (48, 30, 4, 26), (16, 48, 26, 0), (11, 32, 49, 24), (32, 9, 29, 49), (49, 29, 1, 27), (24, 49, 27, 5), (15, 42, 50, 31), (42, 12, 36, 50), (50, 36, 9, 32), (31, 50, 32, 11), (14, 41, 51, 28), (41, 13, 37, 51), (51, 37, 10, 33), (28, 51, 33, 8), (13, 40, 52, 37), (40, 15, 31, 52), (52, 31, 11, 34), (37, 52, 34, 10), (0, 17, 53, 16), (17, 1, 29, 53), (53, 29, 9, 35), (16, 53, 35, 8), (6, 22, 54, 23), (22, 7, 39, 54), (54, 39, 15, 40), (23, 54, 40, 13), (2, 20, 55, 38), (20, 6, 23, 55), (55, 23, 13, 41), (38, 55, 41, 14), (7, 21, 56, 39), (21, 3, 18, 56), (56, 18, 12, 42), (39, 56, 42, 15), (8, 35, 57, 28), (35, 9, 36, 57), (57, 36, 12, 43), (28, 57, 43, 14), (102, 103, 106, 105), (103, 104, 107, 106), (105, 106, 109, 108), (106, 107, 110, 109), (58, 69, 102, 68), (69, 70, 103, 102), (70, 71, 104, 103), (71, 59, 72, 104), (104, 72, 73, 107), (107, 73, 74, 110), (110, 74, 61, 75), (109, 110, 75, 76), (108, 109, 76, 77), (66, 108, 77, 60), (67, 105, 108, 66), (68, 102, 105, 67), (111, 112, 115, 114), (112, 113, 116, 115), (114, 115, 118, 117), (115, 116, 119, 118), (60, 77, 111, 80), (77, 76, 112, 111), (76, 75, 113, 112), (75, 61, 81, 113), (113, 81, 82, 116), (116, 82, 83, 119), (119, 83, 65, 84), (118, 119, 84, 85), (117, 118, 85, 86), (78, 117, 86, 64), (79, 114, 117, 78), (80, 111, 114, 79), (120, 121, 124, 123), (121, 122, 125, 124), (123, 124, 127, 126), (124, 125, 128, 127), (64, 86, 120, 89), (86, 85, 121, 120), (85, 84, 122, 121), (84, 65, 90, 122), (122, 90, 91, 125), (125, 91, 92, 128), (128, 92, 63, 93), (127, 128, 93, 94), (126, 127, 94, 95), (87, 126, 95, 62), (88, 123, 126, 87), (89, 120, 123, 88), (129, 130, 133, 132), (130, 131, 134, 133), (132, 133, 136, 135), (133, 134, 137, 136), (62, 95, 129, 98), (95, 94, 130, 129), (94, 93, 131, 130), (93, 63, 99, 131), (131, 99, 100, 134), (134, 100, 101, 137), (137, 101, 59, 71), (136, 137, 71, 70), (135, 136, 70, 69), (96, 135, 69, 58), (97, 132, 135, 96), (98, 129, 132, 97), (138, 139, 142, 141), (139, 140, 143, 142), (141, 142, 145, 144), (142, 143, 146, 145), (60, 80, 138, 66), (80, 79, 139, 138), (79, 78, 140, 139), (78, 64, 89, 140), (140, 89, 88, 143), (143, 88, 87, 146), (146, 87, 62, 98), (145, 146, 98, 97), (144, 145, 97, 96), (68, 144, 96, 58), (67, 141, 144, 68), (66, 138, 141, 67), (147, 148, 151, 150), (148, 149, 152, 151), (150, 151, 154, 153), (151, 152, 155, 154), (65, 83, 147, 90), (83, 82, 148, 147), (82, 81, 149, 148), (81, 61, 74, 149), (149, 74, 73, 152), (152, 73, 72, 155), (155, 72, 59, 101), (154, 155, 101, 100), (153, 154, 100, 99), (92, 153, 99, 63), (91, 150, 153, 92), (90, 147, 150, 91), (228, 229, 232, 231), (229, 230, 233, 232), (231, 232, 235, 234), (232, 233, 236, 235), (164, 227, 228, 206), (227, 226, 229, 228), (226, 225, 230, 229), (225, 165, 174, 230), (230, 174, 175, 233), (233, 175, 176, 236), (236, 176, 159, 177), (235, 236, 177, 178), (234, 235, 178, 179), (204, 234, 179, 158), (205, 231, 234, 204), (206, 228, 231, 205), (237, 238, 241, 240), (238, 239, 242, 241), (240, 241, 244, 243), (241, 242, 245, 244), (158, 179, 237, 182), (179, 178, 238, 237), (178, 177, 239, 238), (177, 159, 183, 239), (239, 183, 184, 242), (242, 184, 185, 245), (245, 185, 163, 186), (244, 245, 186, 187), (243, 244, 187, 188), (180, 243, 188, 162), (181, 240, 243, 180), (182, 237, 240, 181), (246, 247, 250, 249), (247, 248, 251, 250), (249, 250, 253, 252), (250, 251, 254, 253), (166, 224, 246, 212), (224, 223, 247, 246), (223, 222, 248, 247), (222, 167, 192, 248), (248, 192, 193, 251), (251, 193, 194, 254), (254, 194, 161, 195), (253, 254, 195, 196), (252, 253, 196, 197), (210, 252, 197, 160), (211, 249, 252, 210), (212, 246, 249, 211), (255, 256, 259, 258), (256, 257, 260, 259), (258, 259, 262, 261), (259, 260, 263, 262), (160, 197, 255, 200), (197, 196, 256, 255), (196, 195, 257, 256), (195, 161, 201, 257), (257, 201, 202, 260), (260, 202, 203, 263), (263, 203, 157, 173), (262, 263, 173, 172), (261, 262, 172, 171), (198, 261, 171, 156), (199, 258, 261, 198), (200, 255, 258, 199), (264, 265, 268, 267), (265, 266, 269, 268), (267, 268, 271, 270), (268, 269, 272, 271), (164, 221, 264, 168), (221, 220, 265, 264), (220, 219, 266, 265), (219, 166, 212, 266), (266, 212, 211, 269), (269, 211, 210, 272), (272, 210, 160, 200), (271, 272, 200, 199), (270, 271, 199, 198), (170, 270, 198, 156), (169, 267, 270, 170), (168, 264, 267, 169), (273, 274, 277, 276), (274, 275, 278, 277), (276, 277, 280, 279), (277, 278, 281, 280), (167, 218, 273, 192), (218, 217, 274, 273), (217, 216, 275, 274), (216, 165, 209, 275), (275, 209, 208, 278), (278, 208, 207, 281), (281, 207, 157, 203), (280, 281, 203, 202), (279, 280, 202, 201), (194, 279, 201, 161), (193, 276, 279, 194), (192, 273, 276, 193), (282, 283, 286, 285), (283, 284, 287, 286), (285, 286, 289, 288), (286, 287, 290, 289), (163, 185, 282, 213), (185, 184, 283, 282), (184, 183, 284, 283), (183, 159, 176, 284), (284, 176, 175, 287), (287, 175, 174, 290), (290, 174, 165, 216), (289, 290, 216, 217), (288, 289, 217, 218), (215, 288, 218, 167), (214, 285, 288, 215), (213, 282, 285, 214), (291, 292, 295, 294), (292, 293, 296, 295), (294, 295, 298, 297), (295, 296, 299, 298), (158, 182, 291, 204), (182, 181, 292, 291), (181, 180, 293, 292), (180, 162, 191, 293), (293, 191, 190, 296), (296, 190, 189, 299), (299, 189, 166, 219), (298, 299, 219, 220), (297, 298, 220, 221), (206, 297, 221, 164), (205, 294, 297, 206), (204, 291, 294, 205), (300, 301, 304, 303), (301, 302, 305, 304), (303, 304, 307, 306), (304, 305, 308, 307), (162, 188, 300, 191), (188, 187, 301, 300), (187, 186, 302, 301), (186, 163, 213, 302), (302, 213, 214, 305), (305, 214, 215, 308), (308, 215, 167, 222), (307, 308, 222, 223), (306, 307, 223, 224), (189, 306, 224, 166), (190, 303, 306, 189), (191, 300, 303, 190), (309, 310, 313, 312), (310, 311, 314, 313), (312, 313, 316, 315), (313, 314, 317, 316), (156, 171, 309, 170), (171, 172, 310, 309), (172, 173, 311, 310), (173, 157, 207, 311), (311, 207, 208, 314), (314, 208, 209, 317), (317, 209, 165, 225), (316, 317, 225, 226), (315, 316, 226, 227), (168, 315, 227, 164), (169, 312, 315, 168), (170, 309, 312, 169), (334, 343, 386, 385), (343, 319, 344, 386), (386, 344, 321, 371), (385, 386, 371, 335), (339, 375, 387, 384), (375, 327, 347, 387), (387, 347, 325, 372), (384, 387, 372, 336), (336, 372, 388, 383), (372, 325, 350, 388), (388, 350, 323, 373), (383, 388, 373, 337), (341, 377, 389, 382), (377, 331, 353, 389), (389, 353, 319, 343), (382, 389, 343, 334), (326, 354, 390, 359), (354, 324, 349, 390), (390, 349, 322, 352), (359, 390, 352, 328), (332, 364, 391, 368), (364, 321, 344, 391), (391, 344, 319, 353), (368, 391, 353, 331), (325, 347, 392, 350), (347, 327, 358, 392), (392, 358, 329, 357), (350, 392, 357, 323), (330, 362, 393, 367), (362, 326, 359, 393), (393, 359, 328, 356), (367, 393, 356, 333), (337, 373, 394, 381), (373, 323, 357, 394), (394, 357, 329, 374), (381, 394, 374, 338), (340, 376, 395, 380), (376, 332, 355, 395), (395, 355, 327, 375), (380, 395, 375, 339), (335, 371, 396, 379), (371, 321, 364, 396), (396, 364, 332, 376), (379, 396, 376, 340), (320, 346, 397, 342), (346, 330, 367, 397), (397, 367, 333, 365), (342, 397, 365, 318), (327, 355, 398, 358), (355, 332, 368, 398), (398, 368, 331, 363), (358, 398, 363, 329), (338, 374, 399, 378), (374, 329, 363, 399), (399, 363, 331, 377), (378, 399, 377, 341), (328, 360, 400, 356), (360, 338, 378, 400), (400, 378, 341, 369), (356, 400, 369, 333), (320, 345, 401, 346), (345, 335, 379, 401), (401, 379, 340, 366), (346, 401, 366, 330), (330, 366, 402, 362), (366, 340, 380, 402), (402, 380, 339, 361), (362, 402, 361, 326), (322, 351, 403, 352), (351, 337, 381, 403), (403, 381, 338, 360), (352, 403, 360, 328), (333, 369, 404, 365), (369, 341, 382, 404), (404, 382, 334, 370), (365, 404, 370, 318), (324, 348, 405, 349), (348, 336, 383, 405), (405, 383, 337, 351), (349, 405, 351, 322), (326, 361, 406, 354), (361, 339, 384, 406), (406, 384, 336, 348), (354, 406, 348, 324), (318, 370, 407, 342), (370, 334, 385, 407), (407, 385, 335, 345), (342, 407, 345, 320), (424, 433, 476, 475), (433, 409, 434, 476), (476, 434, 411, 461), (475, 476, 461, 425), (429, 465, 477, 474), (465, 417, 437, 477), (477, 437, 415, 462), (474, 477, 462, 426), (426, 462, 478, 473), (462, 415, 440, 478), (478, 440, 413, 463), (473, 478, 463, 427), (431, 467, 479, 472), (467, 421, 443, 479), (479, 443, 409, 433), (472, 479, 433, 424), (416, 444, 480, 449), (444, 414, 439, 480), (480, 439, 412, 442), (449, 480, 442, 418), (422, 454, 481, 458), (454, 411, 434, 481), (481, 434, 409, 443), (458, 481, 443, 421), (415, 437, 482, 440), (437, 417, 448, 482), (482, 448, 419, 447), (440, 482, 447, 413), (420, 452, 483, 457), (452, 416, 449, 483), (483, 449, 418, 446), (457, 483, 446, 423), (427, 463, 484, 471), (463, 413, 447, 484), (484, 447, 419, 464), (471, 484, 464, 428), (430, 466, 485, 470), (466, 422, 445, 485), (485, 445, 417, 465), (470, 485, 465, 429), (425, 461, 486, 469), (461, 411, 454, 486), (486, 454, 422, 466), (469, 486, 466, 430), (410, 436, 487, 432), (436, 420, 457, 487), (487, 457, 423, 455), (432, 487, 455, 408), (417, 445, 488, 448), (445, 422, 458, 488), (488, 458, 421, 453), (448, 488, 453, 419), (428, 464, 489, 468), (464, 419, 453, 489), (489, 453, 421, 467), (468, 489, 467, 431), (418, 450, 490, 446), (450, 428, 468, 490), (490, 468, 431, 459), (446, 490, 459, 423), (410, 435, 491, 436), (435, 425, 469, 491), (491, 469, 430, 456), (436, 491, 456, 420), (420, 456, 492, 452), (456, 430, 470, 492), (492, 470, 429, 451), (452, 492, 451, 416), (412, 441, 493, 442), (441, 427, 471, 493), (493, 471, 428, 450), (442, 493, 450, 418), (423, 459, 494, 455), (459, 431, 472, 494), (494, 472, 424, 460), (455, 494, 460, 408), (414, 438, 495, 439), (438, 426, 473, 495), (495, 473, 427, 441), (439, 495, 441, 412), (416, 451, 496, 444), (451, 429, 474, 496), (496, 474, 426, 438), (444, 496, 438, 414), (408, 460, 497, 432), (460, 424, 475, 497), (497, 475, 425, 435), (432, 497, 435, 410), (519, 555, 566, 565), (555, 507, 524, 566), (566, 524, 501, 551), (565, 566, 551, 515), (515, 551, 567, 564), (551, 501, 527, 567), (567, 527, 505, 552), (564, 567, 552, 516), (521, 557, 568, 563), (557, 511, 530, 568), (568, 530, 503, 553), (563, 568, 553, 517), (517, 553, 569, 562), (553, 503, 533, 569), (569, 533, 499, 523), (562, 569, 523, 514), (510, 548, 570, 522), (548, 513, 545, 570), (570, 545, 502, 532), (522, 570, 532, 498), (511, 547, 571, 530), (547, 512, 544, 571), (571, 544, 499, 533), (530, 571, 533, 503), (505, 527, 572, 537), (527, 501, 524, 572), (572, 524, 507, 538), (537, 572, 538, 509), (500, 526, 573, 534), (526, 504, 529, 573), (573, 529, 508, 539), (534, 573, 539, 506), (516, 552, 574, 561), (552, 505, 537, 574), (574, 537, 509, 554), (561, 574, 554, 518), (520, 556, 575, 560), (556, 512, 535, 575), (575, 535, 507, 555), (560, 575, 555, 519), (514, 523, 576, 559), (523, 499, 544, 576), (576, 544, 512, 556), (559, 576, 556, 520), (509, 538, 577, 543), (538, 507, 535, 577), (577, 535, 512, 547), (543, 577, 547, 511), (506, 539, 578, 542), (539, 508, 536, 578), (578, 536, 513, 548), (542, 578, 548, 510), (518, 554, 579, 558), (554, 509, 543, 579), (579, 543, 511, 557), (558, 579, 557, 521), (508, 540, 580, 536), (540, 518, 558, 580), (580, 558, 521, 549), (536, 580, 549, 513), (498, 550, 581, 522), (550, 514, 559, 581), (581, 559, 520, 546), (522, 581, 546, 510), (510, 546, 582, 542), (546, 520, 560, 582), (582, 560, 519, 541), (542, 582, 541, 506), (504, 528, 583, 529), (528, 516, 561, 583), (583, 561, 518, 540), (529, 583, 540, 508), (502, 531, 584, 532), (531, 517, 562, 584), (584, 562, 514, 550), (532, 584, 550, 498), (513, 549, 585, 545), (549, 521, 563, 585), (585, 563, 517, 531), (545, 585, 531, 502), (500, 525, 586, 526), (525, 515, 564, 586), (586, 564, 516, 528), (526, 586, 528, 504), (506, 541, 587, 534), (541, 519, 565, 587), (587, 565, 515, 525), (534, 587, 525, 500), (609, 645, 656, 655), (645, 597, 614, 656), (656, 614, 591, 641), (655, 656, 641, 605), (605, 641, 657, 654), (641, 591, 617, 657), (657, 617, 595, 642), (654, 657, 642, 606), (611, 647, 658, 653), (647, 601, 620, 658), (658, 620, 593, 643), (653, 658, 643, 607), (607, 643, 659, 652), (643, 593, 623, 659), (659, 623, 589, 613), (652, 659, 613, 604), (600, 638, 660, 612), (638, 603, 635, 660), (660, 635, 592, 622), (612, 660, 622, 588), (601, 637, 661, 620), (637, 602, 634, 661), (661, 634, 589, 623), (620, 661, 623, 593), (595, 617, 662, 627), (617, 591, 614, 662), (662, 614, 597, 628), (627, 662, 628, 599), (590, 616, 663, 624), (616, 594, 619, 663), (663, 619, 598, 629), (624, 663, 629, 596), (606, 642, 664, 651), (642, 595, 627, 664), (664, 627, 599, 644), (651, 664, 644, 608), (610, 646, 665, 650), (646, 602, 625, 665), (665, 625, 597, 645), (650, 665, 645, 609), (604, 613, 666, 649), (613, 589, 634, 666), (666, 634, 602, 646), (649, 666, 646, 610), (599, 628, 667, 633), (628, 597, 625, 667), (667, 625, 602, 637), (633, 667, 637, 601), (596, 629, 668, 632), (629, 598, 626, 668), (668, 626, 603, 638), (632, 668, 638, 600), (608, 644, 669, 648), (644, 599, 633, 669), (669, 633, 601, 647), (648, 669, 647, 611), (598, 630, 670, 626), (630, 608, 648, 670), (670, 648, 611, 639), (626, 670, 639, 603), (588, 640, 671, 612), (640, 604, 649, 671), (671, 649, 610, 636), (612, 671, 636, 600), (600, 636, 672, 632), (636, 610, 650, 672), (672, 650, 609, 631), (632, 672, 631, 596), (594, 618, 673, 619), (618, 606, 651, 673), (673, 651, 608, 630), (619, 673, 630, 598), (592, 621, 674, 622), (621, 607, 652, 674), (674, 652, 604, 640), (622, 674, 640, 588), (603, 639, 675, 635), (639, 611, 653, 675), (675, 653, 607, 621), (635, 675, 621, 592), (590, 615, 676, 616), (615, 605, 654, 676), (676, 654, 606, 618), (616, 676, 618, 594), (596, 631, 677, 624), (631, 609, 655, 677), (677, 655, 605, 615), (624, 677, 615, 590), (699, 735, 746, 745), (735, 687, 704, 746), (746, 704, 681, 731), (745, 746, 731, 695), (695, 731, 747, 744), (731, 681, 707, 747), (747, 707, 685, 732), (744, 747, 732, 696), (701, 737, 748, 743), (737, 691, 710, 748), (748, 710, 683, 733), (743, 748, 733, 697), (697, 733, 749, 742), (733, 683, 713, 749), (749, 713, 679, 703), (742, 749, 703, 694), (690, 728, 750, 702), (728, 693, 725, 750), (750, 725, 682, 712), (702, 750, 712, 678), (691, 727, 751, 710), (727, 692, 724, 751), (751, 724, 679, 713), (710, 751, 713, 683), (685, 707, 752, 717), (707, 681, 704, 752), (752, 704, 687, 718), (717, 752, 718, 689), (680, 706, 753, 714), (706, 684, 709, 753), (753, 709, 688, 719), (714, 753, 719, 686), (696, 732, 754, 741), (732, 685, 717, 754), (754, 717, 689, 734), (741, 754, 734, 698), (700, 736, 755, 740), (736, 692, 715, 755), (755, 715, 687, 735), (740, 755, 735, 699), (694, 703, 756, 739), (703, 679, 724, 756), (756, 724, 692, 736), (739, 756, 736, 700), (689, 718, 757, 723), (718, 687, 715, 757), (757, 715, 692, 727), (723, 757, 727, 691), (686, 719, 758, 722), (719, 688, 716, 758), (758, 716, 693, 728), (722, 758, 728, 690), (698, 734, 759, 738), (734, 689, 723, 759), (759, 723, 691, 737), (738, 759, 737, 701), (688, 720, 760, 716), (720, 698, 738, 760), (760, 738, 701, 729), (716, 760, 729, 693), (678, 730, 761, 702), (730, 694, 739, 761), (761, 739, 700, 726), (702, 761, 726, 690), (690, 726, 762, 722), (726, 700, 740, 762), (762, 740, 699, 721), (722, 762, 721, 686), (684, 708, 763, 709), (708, 696, 741, 763), (763, 741, 698, 720), (709, 763, 720, 688), (682, 711, 764, 712), (711, 697, 742, 764), (764, 742, 694, 730), (712, 764, 730, 678), (693, 729, 765, 725), (729, 701, 743, 765), (765, 743, 697, 711), (725, 765, 711, 682), (680, 705, 766, 706), (705, 695, 744, 766), (766, 744, 696, 708), (706, 766, 708, 684), (686, 721, 767, 714), (721, 699, 745, 767), (767, 745, 695, 705), (714, 767, 705, 680)])
me_cube_002.polygons.foreach_set('material_index', [0, 0, 0, 0, 0, 0, 0, 0, 0, 0, 0, 0, 0, 0, 0, 0, 0, 0, 0, 0, 0, 0, 0, 0, 0, 0, 0, 0, 0, 0, 0, 0, 0, 0, 0, 0, 0, 0, 0, 0, 0, 0, 0, 0, 0, 0, 0, 0, 0, 0, 0, 0, 0, 0, 0, 0, 1, 1, 1, 1, 1, 1, 1, 1, 1, 1, 1, 1, 1, 1, 1, 1, 1, 1, 1, 1, 1, 1, 1, 1, 1, 1, 1, 1, 1, 1, 1, 1, 1, 1, 1, 1, 1, 1, 1, 1, 1, 1, 1, 1, 1, 1, 1, 1, 1, 1, 1, 1, 1, 1, 1, 1, 1, 1, 1, 1, 1, 1, 1, 1, 1, 1, 1, 1, 1, 1, 1, 1, 1, 1, 1, 1, 1, 1, 1, 1, 1, 1, 1, 1, 1, 1, 1, 1, 1, 1, 1, 1, 1, 1, 1, 1, 1, 1, 1, 1, 1, 1, 1, 1, 1, 1, 1, 1, 1, 1, 1, 1, 1, 1, 1, 1, 1, 1, 1, 1, 1, 1, 1, 1, 1, 1, 1, 1, 1, 1, 1, 1, 1, 1, 1, 1, 1, 1, 1, 1, 1, 1, 1, 1, 1, 1, 1, 1, 1, 1, 1, 1, 1, 1, 1, 1, 1, 1, 1, 1, 1, 1, 1, 1, 1, 1, 1, 1, 1, 1, 1, 1, 1, 1, 1, 1, 1, 1, 1, 1, 1, 1, 1, 1, 1, 1, 1, 1, 1, 1, 1, 1, 1, 1, 1, 1, 1, 1, 1, 1, 1, 1, 1, 1, 1, 1, 1, 1, 1, 1, 1, 1, 1, 1, 1, 1, 1, 1, 1, 1, 1, 1, 1, 1, 1, 1, 1, 1, 1, 1, 1, 1, 1, 1, 1, 1, 1, 1, 1, 1, 1, 1, 1, 1, 1, 1, 1, 1, 1, 1, 1, 1, 1, 1, 1, 1, 2, 2, 2, 2, 2, 2, 2, 2, 2, 2, 2, 2, 2, 2, 2, 2, 2, 2, 2, 2, 2, 2, 2, 2, 2, 2, 2, 2, 2, 2, 2, 2, 2, 2, 2, 2, 2, 2, 2, 2, 2, 2, 2, 2, 2, 2, 2, 2, 2, 2, 2, 2, 2, 2, 2, 2, 2, 2, 2, 2, 2, 2, 2, 2, 2, 2, 2, 2, 2, 2, 2, 2, 2, 2, 2, 2, 2, 2, 2, 2, 2, 2, 2, 2, 2, 2, 2, 2, 2, 2, 2, 2, 2, 2, 2, 2, 2, 2, 2, 2, 2, 2, 2, 2, 2, 2, 2, 2, 2, 2, 2, 2, 2, 2, 2, 2, 2, 2, 2, 2, 2, 2, 2, 2, 2, 2, 2, 2, 2, 2, 2, 2, 2, 2, 2, 2, 2, 2, 2, 2, 2, 2, 2, 2, 2, 2, 2, 2, 2, 2, 2, 2, 2, 2, 2, 2, 2, 2, 2, 2, 2, 2, 2, 2, 2, 2, 2, 2, 2, 2, 2, 2, 2, 2, 2, 2, 1, 1, 1, 1, 1, 1, 1, 1, 1, 1, 1, 1, 1, 1, 1, 1, 1, 1, 1, 1, 1, 1, 1, 1, 1, 1, 1, 1, 1, 1, 1, 1, 1, 1, 1, 1, 1, 1, 1, 1, 1, 1, 1, 1, 1, 1, 1, 1, 1, 1, 1, 1, 1, 1, 1, 1, 1, 1, 1, 1, 1, 1, 1, 1, 1, 1, 1, 1, 1, 1, 1, 1, 1, 1, 1, 1, 1, 1, 1, 1, 1, 1, 1, 1, 1, 1, 1, 1, 2, 2, 2, 2, 2, 2, 2, 2, 2, 2, 2, 2, 2, 2, 2, 2, 2, 2, 2, 2, 2, 2, 2, 2, 2, 2, 2, 2, 2, 2, 2, 2, 2, 2, 2, 2, 2, 2, 2, 2, 2, 2, 2, 2, 2, 2, 2, 2, 2, 2, 2, 2, 2, 2, 2, 2, 2, 2, 2, 2, 2, 2, 2, 2, 2, 2, 2, 2, 2, 2, 2, 2, 2, 2, 2, 2, 2, 2, 2, 2, 2, 2, 2, 2, 2, 2, 2, 2, 2, 2, 2, 2, 2, 2, 2, 2, 2, 2, 2, 2, 2, 2, 2, 2, 2, 2, 2, 2, 2, 2, 2, 2, 2, 2, 2, 2, 2, 2, 2, 2, 2, 2, 2, 2, 2, 2, 2, 2, 2, 2, 2, 2, 2, 2, 2, 2, 2, 2, 2, 2, 2, 2, 2, 2, 2, 2, 2, 2, 2, 2, 2, 2, 2, 2, 2, 2, 2, 2, 2, 2, 2, 2, 2, 2, 2, 2, 2, 2, 2, 2, 2, 2, 2, 2, 2, 2])
_uv = me_cube_002.uv_layers.new(name='UVMap')
_uv.uv.foreach_set('vector', [0.375, 0.2113, 0.5, 0.1907, 0.5, 0.2315, 0.375, 0.2307, 0.5, 0.1907, 0.625, 0.2113, 0.625, 0.2307, 0.5, 0.2315, 0.5, 0.2315, 0.625, 0.2307, 0.625, 0.25, 0.5, 0.2793, 0.375, 0.2307, 0.5, 0.2315, 0.5, 0.2793, 0.375, 0.25, 0.375, 0.25, 0.5, 0.2793, 0.5, 0.375, 0.375, 0.375, 0.5, 0.2793, 0.625, 0.25, 0.625, 0.375, 0.5, 0.375, 0.5, 0.375, 0.625, 0.375, 0.625, 0.5, 0.5, 0.4707, 0.375, 0.375, 0.5, 0.375, 0.5, 0.4707, 0.375, 0.5, 0.375, 0.6987, 0.5, 0.6987, 0.5, 0.7377, 0.375, 0.7353, 0.5, 0.6987, 0.625, 0.6987, 0.625, 0.7353, 0.5, 0.7377, 0.5, 0.7377, 0.625, 0.7353, 0.625, 0.75, 0.5, 0.7814, 0.375, 0.7353, 0.5, 0.7377, 0.5, 0.7814, 0.375, 0.75, 0.375, 0.75, 0.5, 0.7814, 0.5, 0.8781, 0.375, 0.875, 0.5, 0.7814, 0.625, 0.75, 0.625, 0.875, 0.5, 0.8781, 0.5, 0.8781, 0.625, 0.875, 0.625, 1.0, 0.5, 1.0, 0.375, 0.875, 0.5, 0.8781, 0.5, 1.0, 0.375, 1.0, 0.125, 0.7259, 0.25, 0.701, 0.25, 0.7351, 0.125, 0.738, 0.25, 0.701, 0.375, 0.6987, 0.375, 0.7353, 0.25, 0.7351, 0.25, 0.7351, 0.375, 0.7353, 0.375, 0.75, 0.25, 0.75, 0.125, 0.738, 0.25, 0.7351, 0.25, 0.75, 0.125, 0.75, 0.625, 0.6987, 0.75, 0.701, 0.75, 0.7351, 0.625, 0.7353, 0.75, 0.701, 0.875, 0.7259, 0.875, 0.738, 0.75, 0.7351, 0.75, 0.7351, 0.875, 0.738, 0.875, 0.75, 0.75, 0.75, 0.625, 0.7353, 0.75, 0.7351, 0.75, 0.75, 0.625, 0.75, 0.625, 0.5634, 0.75, 0.5614, 0.75, 0.632, 0.625, 0.632, 0.75, 0.5614, 0.875, 0.5387, 0.875, 0.6323, 0.75, 0.632, 0.75, 0.632, 0.875, 0.6323, 0.875, 0.7259, 0.75, 0.701, 0.625, 0.632, 0.75, 0.632, 0.75, 0.701, 0.625, 0.6987, 0.125, 0.5387, 0.25, 0.5614, 0.25, 0.632, 0.125, 0.6323, 0.25, 0.5614, 0.375, 0.5634, 0.375, 0.632, 0.25, 0.632, 0.25, 0.632, 0.375, 0.632, 0.375, 0.6987, 0.25, 0.701, 0.125, 0.6323, 0.25, 0.632, 0.25, 0.701, 0.125, 0.7259, 0.375, 0.5634, 0.5, 0.5634, 0.5, 0.632, 0.375, 0.632, 0.5, 0.5634, 0.625, 0.5634, 0.625, 0.632, 0.5, 0.632, 0.5, 0.632, 0.625, 0.632, 0.625, 0.6987, 0.5, 0.6987, 0.375, 0.632, 0.5, 0.632, 0.5, 0.6987, 0.375, 0.6987, 0.375, 0.0, 0.5, 0.0, 0.5, 0.01431, 0.375, 0.01205, 0.5, 0.0, 0.625, 0.0, 0.625, 0.01205, 0.5, 0.01431, 0.5, 0.01431, 0.625, 0.01205, 0.625, 0.0241, 0.5, 0.04675, 0.375, 0.01205, 0.5, 0.01431, 0.5, 0.04675, 0.375, 0.0241, 0.375, 0.5, 0.5, 0.4707, 0.5, 0.5195, 0.375, 0.5217, 0.5, 0.4707, 0.625, 0.5, 0.625, 0.5217, 0.5, 0.5195, 0.5, 0.5195, 0.625, 0.5217, 0.625, 0.5634, 0.5, 0.5634, 0.375, 0.5217, 0.5, 0.5195, 0.5, 0.5634, 0.375, 0.5634, 0.125, 0.5, 0.25, 0.5, 0.25, 0.5219, 0.125, 0.5193, 0.25, 0.5, 0.375, 0.5, 0.375, 0.5217, 0.25, 0.5219, 0.25, 0.5219, 0.375, 0.5217, 0.375, 0.5634, 0.25, 0.5614, 0.125, 0.5193, 0.25, 0.5219, 0.25, 0.5614, 0.125, 0.5387, 0.625, 0.5, 0.75, 0.5, 0.75, 0.5219, 0.625, 0.5217, 0.75, 0.5, 0.875, 0.5, 0.875, 0.5193, 0.75, 0.5219, 0.75, 0.5219, 0.875, 0.5193, 0.875, 0.5387, 0.75, 0.5614, 0.625, 0.5217, 0.75, 0.5219, 0.75, 0.5614, 0.625, 0.5634, 0.375, 0.0241, 0.5, 0.04675, 0.5, 0.1179, 0.375, 0.1177, 0.5, 0.04675, 0.625, 0.0241, 0.625, 0.1177, 0.5, 0.1179, 0.5, 0.1179, 0.625, 0.1177, 0.625, 0.2113, 0.5, 0.1907, 0.375, 0.1177, 0.5, 0.1179, 0.5, 0.1907, 0.375, 0.2113, 0.4375, 0.0625, 0.5, 0.0625, 0.5, 0.125, 0.4375, 0.125, 0.5, 0.0625, 0.5625, 0.0625, 0.5625, 0.125, 0.5, 0.125, 0.4375, 0.125, 0.5, 0.125, 0.5, 0.1875, 0.4375, 0.1875, 0.5, 0.125, 0.5625, 0.125, 0.5625, 0.1875, 0.5, 0.1875, 0.375, 0.0, 0.4375, 0.0, 0.4375, 0.0625, 0.375, 0.0625, 0.4375, 0.0, 0.5, 0.0, 0.5, 0.0625, 0.4375, 0.0625, 0.5, 0.0, 0.5625, 0.0, 0.5625, 0.0625, 0.5, 0.0625, 0.5625, 0.0, 0.625, 0.0, 0.625, 0.0625, 0.5625, 0.0625, 0.5625, 0.0625, 0.625, 0.0625, 0.625, 0.125, 0.5625, 0.125, 0.5625, 0.125, 0.625, 0.125, 0.625, 0.1875, 0.5625, 0.1875, 0.5625, 0.1875, 0.625, 0.1875, 0.625, 0.25, 0.5625, 0.25, 0.5, 0.1875, 0.5625, 0.1875, 0.5625, 0.25, 0.5, 0.25, 0.4375, 0.1875, 0.5, 0.1875, 0.5, 0.25, 0.4375, 0.25, 0.375, 0.1875, 0.4375, 0.1875, 0.4375, 0.25, 0.375, 0.25, 0.375, 0.125, 0.4375, 0.125, 0.4375, 0.1875, 0.375, 0.1875, 0.375, 0.0625, 0.4375, 0.0625, 0.4375, 0.125, 0.375, 0.125, 0.4375, 0.3125, 0.5, 0.3125, 0.5, 0.375, 0.4375, 0.375, 0.5, 0.3125, 0.5625, 0.3125, 0.5625, 0.375, 0.5, 0.375, 0.4375, 0.375, 0.5, 0.375, 0.5, 0.4375, 0.4375, 0.4375, 0.5, 0.375, 0.5625, 0.375, 0.5625, 0.4375, 0.5, 0.4375, 0.375, 0.25, 0.4375, 0.25, 0.4375, 0.3125, 0.375, 0.3125, 0.4375, 0.25, 0.5, 0.25, 0.5, 0.3125, 0.4375, 0.3125, 0.5, 0.25, 0.5625, 0.25, 0.5625, 0.3125, 0.5, 0.3125, 0.5625, 0.25, 0.625, 0.25, 0.625, 0.3125, 0.5625, 0.3125, 0.5625, 0.3125, 0.625, 0.3125, 0.625, 0.375, 0.5625, 0.375, 0.5625, 0.375, 0.625, 0.375, 0.625, 0.4375, 0.5625, 0.4375, 0.5625, 0.4375, 0.625, 0.4375, 0.625, 0.5, 0.5625, 0.5, 0.5, 0.4375, 0.5625, 0.4375, 0.5625, 0.5, 0.5, 0.5, 0.4375, 0.4375, 0.5, 0.4375, 0.5, 0.5, 0.4375, 0.5, 0.375, 0.4375, 0.4375, 0.4375, 0.4375, 0.5, 0.375, 0.5, 0.375, 0.375, 0.4375, 0.375, 0.4375, 0.4375, 0.375, 0.4375, 0.375, 0.3125, 0.4375, 0.3125, 0.4375, 0.375, 0.375, 0.375, 0.4375, 0.5625, 0.5, 0.5625, 0.5, 0.625, 0.4375, 0.625, 0.5, 0.5625, 0.5625, 0.5625, 0.5625, 0.625, 0.5, 0.625, 0.4375, 0.625, 0.5, 0.625, 0.5, 0.6875, 0.4375, 0.6875, 0.5, 0.625, 0.5625, 0.625, 0.5625, 0.6875, 0.5, 0.6875, 0.375, 0.5, 0.4375, 0.5, 0.4375, 0.5625, 0.375, 0.5625, 0.4375, 0.5, 0.5, 0.5, 0.5, 0.5625, 0.4375, 0.5625, 0.5, 0.5, 0.5625, 0.5, 0.5625, 0.5625, 0.5, 0.5625, 0.5625, 0.5, 0.625, 0.5, 0.625, 0.5625, 0.5625, 0.5625, 0.5625, 0.5625, 0.625, 0.5625, 0.625, 0.625, 0.5625, 0.625, 0.5625, 0.625, 0.625, 0.625, 0.625, 0.6875, 0.5625, 0.6875, 0.5625, 0.6875, 0.625, 0.6875, 0.625, 0.75, 0.5625, 0.75, 0.5, 0.6875, 0.5625, 0.6875, 0.5625, 0.75, 0.5, 0.75, 0.4375, 0.6875, 0.5, 0.6875, 0.5, 0.75, 0.4375, 0.75, 0.375, 0.6875, 0.4375, 0.6875, 0.4375, 0.75, 0.375, 0.75, 0.375, 0.625, 0.4375, 0.625, 0.4375, 0.6875, 0.375, 0.6875, 0.375, 0.5625, 0.4375, 0.5625, 0.4375, 0.625, 0.375, 0.625, 0.4375, 0.8125, 0.5, 0.8125, 0.5, 0.875, 0.4375, 0.875, 0.5, 0.8125, 0.5625, 0.8125, 0.5625, 0.875, 0.5, 0.875, 0.4375, 0.875, 0.5, 0.875, 0.5, 0.9375, 0.4375, 0.9375, 0.5, 0.875, 0.5625, 0.875, 0.5625, 0.9375, 0.5, 0.9375, 0.375, 0.75, 0.4375, 0.75, 0.4375, 0.8125, 0.375, 0.8125, 0.4375, 0.75, 0.5, 0.75, 0.5, 0.8125, 0.4375, 0.8125, 0.5, 0.75, 0.5625, 0.75, 0.5625, 0.8125, 0.5, 0.8125, 0.5625, 0.75, 0.625, 0.75, 0.625, 0.8125, 0.5625, 0.8125, 0.5625, 0.8125, 0.625, 0.8125, 0.625, 0.875, 0.5625, 0.875, 0.5625, 0.875, 0.625, 0.875, 0.625, 0.9375, 0.5625, 0.9375, 0.5625, 0.9375, 0.625, 0.9375, 0.625, 1.0, 0.5625, 1.0, 0.5, 0.9375, 0.5625, 0.9375, 0.5625, 1.0, 0.5, 1.0, 0.4375, 0.9375, 0.5, 0.9375, 0.5, 1.0, 0.4375, 1.0, 0.375, 0.9375, 0.4375, 0.9375, 0.4375, 1.0, 0.375, 1.0, 0.375, 0.875, 0.4375, 0.875, 0.4375, 0.9375, 0.375, 0.9375, 0.375, 0.8125, 0.4375, 0.8125, 0.4375, 0.875, 0.375, 0.875, 0.1875, 0.5625, 0.25, 0.5625, 0.25, 0.625, 0.1875, 0.625, 0.25, 0.5625, 0.3125, 0.5625, 0.3125, 0.625, 0.25, 0.625, 0.1875, 0.625, 0.25, 0.625, 0.25, 0.6875, 0.1875, 0.6875, 0.25, 0.625, 0.3125, 0.625, 0.3125, 0.6875, 0.25, 0.6875, 0.125, 0.5, 0.1875, 0.5, 0.1875, 0.5625, 0.125, 0.5625, 0.1875, 0.5, 0.25, 0.5, 0.25, 0.5625, 0.1875, 0.5625, 0.25, 0.5, 0.3125, 0.5, 0.3125, 0.5625, 0.25, 0.5625, 0.3125, 0.5, 0.375, 0.5, 0.375, 0.5625, 0.3125, 0.5625, 0.3125, 0.5625, 0.375, 0.5625, 0.375, 0.625, 0.3125, 0.625, 0.3125, 0.625, 0.375, 0.625, 0.375, 0.6875, 0.3125, 0.6875, 0.3125, 0.6875, 0.375, 0.6875, 0.375, 0.75, 0.3125, 0.75, 0.25, 0.6875, 0.3125, 0.6875, 0.3125, 0.75, 0.25, 0.75, 0.1875, 0.6875, 0.25, 0.6875, 0.25, 0.75, 0.1875, 0.75, 0.125, 0.6875, 0.1875, 0.6875, 0.1875, 0.75, 0.125, 0.75, 0.125, 0.625, 0.1875, 0.625, 0.1875, 0.6875, 0.125, 0.6875, 0.125, 0.5625, 0.1875, 0.5625, 0.1875, 0.625, 0.125, 0.625, 0.6875, 0.5625, 0.75, 0.5625, 0.75, 0.625, 0.6875, 0.625, 0.75, 0.5625, 0.8125, 0.5625, 0.8125, 0.625, 0.75, 0.625, 0.6875, 0.625, 0.75, 0.625, 0.75, 0.6875, 0.6875, 0.6875, 0.75, 0.625, 0.8125, 0.625, 0.8125, 0.6875, 0.75, 0.6875, 0.625, 0.5, 0.6875, 0.5, 0.6875, 0.5625, 0.625, 0.5625, 0.6875, 0.5, 0.75, 0.5, 0.75, 0.5625, 0.6875, 0.5625, 0.75, 0.5, 0.8125, 0.5, 0.8125, 0.5625, 0.75, 0.5625, 0.8125, 0.5, 0.875, 0.5, 0.875, 0.5625, 0.8125, 0.5625, 0.8125, 0.5625, 0.875, 0.5625, 0.875, 0.625, 0.8125, 0.625, 0.8125, 0.625, 0.875, 0.625, 0.875, 0.6875, 0.8125, 0.6875, 0.8125, 0.6875, 0.875, 0.6875, 0.875, 0.75, 0.8125, 0.75, 0.75, 0.6875, 0.8125, 0.6875, 0.8125, 0.75, 0.75, 0.75, 0.6875, 0.6875, 0.75, 0.6875, 0.75, 0.75, 0.6875, 0.75, 0.625, 0.6875, 0.6875, 0.6875, 0.6875, 0.75, 0.625, 0.75, 0.625, 0.625, 0.6875, 0.625, 0.6875, 0.6875, 0.625, 0.6875, 0.625, 0.5625, 0.6875, 0.5625, 0.6875, 0.625, 0.625, 0.625, 0.4375, 0.1564, 0.5, 0.1565, 0.5, 0.1892, 0.4375, 0.1887, 0.5, 0.1565, 0.5625, 0.1564, 0.5625, 0.1887, 0.5, 0.1892, 0.4375, 0.1887, 0.5, 0.1892, 0.5, 0.225, 0.4375, 0.2233, 0.5, 0.1892, 0.5625, 0.1887, 0.5625, 0.2233, 0.5, 0.225, 0.375, 0.125, 0.4375, 0.125, 0.4375, 0.1564, 0.375, 0.1563, 0.4375, 0.125, 0.5, 0.125, 0.5, 0.1565, 0.4375, 0.1564, 0.5, 0.125, 0.5625, 0.125, 0.5625, 0.1564, 0.5, 0.1565, 0.5625, 0.125, 0.625, 0.125, 0.625, 0.1563, 0.5625, 0.1564, 0.5625, 0.1564, 0.625, 0.1563, 0.625, 0.1875, 0.5625, 0.1887, 0.5625, 0.1887, 0.625, 0.1875, 0.625, 0.2188, 0.5625, 0.2233, 0.5625, 0.2233, 0.625, 0.2188, 0.625, 0.25, 0.5625, 0.2643, 0.5, 0.225, 0.5625, 0.2233, 0.5625, 0.2643, 0.5, 0.2674, 0.4375, 0.2233, 0.5, 0.225, 0.5, 0.2674, 0.4375, 0.2643, 0.375, 0.2188, 0.4375, 0.2233, 0.4375, 0.2643, 0.375, 0.25, 0.375, 0.1875, 0.4375, 0.1887, 0.4375, 0.2233, 0.375, 0.2188, 0.375, 0.1563, 0.4375, 0.1564, 0.4375, 0.1887, 0.375, 0.1875, 0.4375, 0.3169, 0.5, 0.3186, 0.5, 0.375, 0.4375, 0.375, 0.5, 0.3186, 0.5625, 0.3169, 0.5625, 0.375, 0.5, 0.375, 0.4375, 0.375, 0.5, 0.375, 0.5, 0.4314, 0.4375, 0.4331, 0.5, 0.375, 0.5625, 0.375, 0.5625, 0.4331, 0.5, 0.4314, 0.375, 0.25, 0.4375, 0.2643, 0.4375, 0.3169, 0.375, 0.3125, 0.4375, 0.2643, 0.5, 0.2674, 0.5, 0.3186, 0.4375, 0.3169, 0.5, 0.2674, 0.5625, 0.2643, 0.5625, 0.3169, 0.5, 0.3186, 0.5625, 0.2643, 0.625, 0.25, 0.625, 0.3125, 0.5625, 0.3169, 0.5625, 0.3169, 0.625, 0.3125, 0.625, 0.375, 0.5625, 0.375, 0.5625, 0.375, 0.625, 0.375, 0.625, 0.4375, 0.5625, 0.4331, 0.5625, 0.4331, 0.625, 0.4375, 0.625, 0.5, 0.5625, 0.4857, 0.5, 0.4314, 0.5625, 0.4331, 0.5625, 0.4857, 0.5, 0.4826, 0.4375, 0.4331, 0.5, 0.4314, 0.5, 0.4826, 0.4375, 0.4857, 0.375, 0.4375, 0.4375, 0.4331, 0.4375, 0.4857, 0.375, 0.5, 0.375, 0.375, 0.4375, 0.375, 0.4375, 0.4331, 0.375, 0.4375, 0.375, 0.3125, 0.4375, 0.3169, 0.4375, 0.375, 0.375, 0.375, 0.4375, 0.6564, 0.5, 0.6565, 0.5, 0.6892, 0.4375, 0.6887, 0.5, 0.6565, 0.5625, 0.6564, 0.5625, 0.6887, 0.5, 0.6892, 0.4375, 0.6887, 0.5, 0.6892, 0.5, 0.725, 0.4375, 0.7234, 0.5, 0.6892, 0.5625, 0.6887, 0.5625, 0.7234, 0.5, 0.725, 0.375, 0.625, 0.4375, 0.625, 0.4375, 0.6564, 0.375, 0.6563, 0.4375, 0.625, 0.5, 0.625, 0.5, 0.6565, 0.4375, 0.6564, 0.5, 0.625, 0.5625, 0.625, 0.5625, 0.6564, 0.5, 0.6565, 0.5625, 0.625, 0.625, 0.625, 0.625, 0.6563, 0.5625, 0.6564, 0.5625, 0.6564, 0.625, 0.6563, 0.625, 0.6879, 0.5625, 0.6887, 0.5625, 0.6887, 0.625, 0.6879, 0.625, 0.7201, 0.5625, 0.7234, 0.5625, 0.7234, 0.625, 0.7201, 0.625, 0.75, 0.5625, 0.7644, 0.5, 0.725, 0.5625, 0.7234, 0.5625, 0.7644, 0.5, 0.7674, 0.4375, 0.7234, 0.5, 0.725, 0.5, 0.7674, 0.4375, 0.7644, 0.375, 0.7201, 0.4375, 0.7234, 0.4375, 0.7644, 0.375, 0.75, 0.375, 0.6879, 0.4375, 0.6887, 0.4375, 0.7234, 0.375, 0.7201, 0.375, 0.6563, 0.4375, 0.6564, 0.4375, 0.6887, 0.375, 0.6879, 0.4375, 0.817, 0.5, 0.8188, 0.5, 0.8767, 0.4375, 0.8762, 0.5, 0.8188, 0.5625, 0.817, 0.5625, 0.8762, 0.5, 0.8767, 0.4375, 0.8762, 0.5, 0.8767, 0.5, 0.9377, 0.4375, 0.9376, 0.5, 0.8767, 0.5625, 0.8762, 0.5625, 0.9376, 0.5, 0.9377, 0.375, 0.75, 0.4375, 0.7644, 0.4375, 0.817, 0.375, 0.8125, 0.4375, 0.7644, 0.5, 0.7674, 0.5, 0.8188, 0.4375, 0.817, 0.5, 0.7674, 0.5625, 0.7644, 0.5625, 0.817, 0.5, 0.8188, 0.5625, 0.7644, 0.625, 0.75, 0.625, 0.8125, 0.5625, 0.817, 0.5625, 0.817, 0.625, 0.8125, 0.625, 0.875, 0.5625, 0.8762, 0.5625, 0.8762, 0.625, 0.875, 0.625, 0.9375, 0.5625, 0.9376, 0.5625, 0.9376, 0.625, 0.9375, 0.625, 1.0, 0.5625, 1.0, 0.5, 0.9377, 0.5625, 0.9376, 0.5625, 1.0, 0.5, 1.0, 0.4375, 0.9376, 0.5, 0.9377, 0.5, 1.0, 0.4375, 1.0, 0.375, 0.9375, 0.4375, 0.9376, 0.4375, 1.0, 0.375, 1.0, 0.375, 0.875, 0.4375, 0.8762, 0.4375, 0.9376, 0.375, 0.9375, 0.375, 0.8125, 0.4375, 0.817, 0.4375, 0.8762, 0.375, 0.875, 0.1875, 0.6562, 0.25, 0.6563, 0.25, 0.6875, 0.1875, 0.6875, 0.25, 0.6563, 0.3125, 0.6563, 0.3125, 0.6876, 0.25, 0.6875, 0.1875, 0.6875, 0.25, 0.6875, 0.25, 0.7188, 0.1875, 0.7188, 0.25, 0.6875, 0.3125, 0.6876, 0.3125, 0.7189, 0.25, 0.7188, 0.125, 0.625, 0.1875, 0.625, 0.1875, 0.6562, 0.125, 0.6563, 0.1875, 0.625, 0.25, 0.625, 0.25, 0.6563, 0.1875, 0.6562, 0.25, 0.625, 0.3125, 0.625, 0.3125, 0.6563, 0.25, 0.6563, 0.3125, 0.625, 0.375, 0.625, 0.375, 0.6563, 0.3125, 0.6563, 0.3125, 0.6563, 0.375, 0.6563, 0.375, 0.6879, 0.3125, 0.6876, 0.3125, 0.6876, 0.375, 0.6879, 0.375, 0.7201, 0.3125, 0.7189, 0.3125, 0.7189, 0.375, 0.7201, 0.375, 0.75, 0.3125, 0.75, 0.25, 0.7188, 0.3125, 0.7189, 0.3125, 0.75, 0.25, 0.75, 0.1875, 0.7188, 0.25, 0.7188, 0.25, 0.75, 0.1875, 0.75, 0.125, 0.7188, 0.1875, 0.7188, 0.1875, 0.75, 0.125, 0.75, 0.125, 0.6875, 0.1875, 0.6875, 0.1875, 0.7188, 0.125, 0.7188, 0.125, 0.6563, 0.1875, 0.6562, 0.1875, 0.6875, 0.125, 0.6875, 0.6875, 0.6563, 0.75, 0.6562, 0.75, 0.6875, 0.6875, 0.6876, 0.75, 0.6562, 0.8125, 0.6562, 0.8125, 0.6875, 0.75, 0.6875, 0.6875, 0.6876, 0.75, 0.6875, 0.75, 0.7188, 0.6875, 0.7189, 0.75, 0.6875, 0.8125, 0.6875, 0.8125, 0.7188, 0.75, 0.7188, 0.625, 0.625, 0.6875, 0.625, 0.6875, 0.6563, 0.625, 0.6563, 0.6875, 0.625, 0.75, 0.625, 0.75, 0.6562, 0.6875, 0.6563, 0.75, 0.625, 0.8125, 0.625, 0.8125, 0.6562, 0.75, 0.6562, 0.8125, 0.625, 0.875, 0.625, 0.875, 0.6563, 0.8125, 0.6562, 0.8125, 0.6562, 0.875, 0.6563, 0.875, 0.6875, 0.8125, 0.6875, 0.8125, 0.6875, 0.875, 0.6875, 0.875, 0.7188, 0.8125, 0.7188, 0.8125, 0.7188, 0.875, 0.7188, 0.875, 0.75, 0.8125, 0.75, 0.75, 0.7188, 0.8125, 0.7188, 0.8125, 0.75, 0.75, 0.75, 0.6875, 0.7189, 0.75, 0.7188, 0.75, 0.75, 0.6875, 0.75, 0.625, 0.7201, 0.6875, 0.7189, 0.6875, 0.75, 0.625, 0.75, 0.625, 0.6879, 0.6875, 0.6876, 0.6875, 0.7189, 0.625, 0.7201, 0.625, 0.6563, 0.6875, 0.6563, 0.6875, 0.6876, 0.625, 0.6879, 0.6875, 0.5311, 0.75, 0.5313, 0.75, 0.5625, 0.6875, 0.5624, 0.75, 0.5313, 0.8125, 0.5313, 0.8125, 0.5625, 0.75, 0.5625, 0.6875, 0.5624, 0.75, 0.5625, 0.75, 0.5938, 0.6875, 0.5937, 0.75, 0.5625, 0.8125, 0.5625, 0.8125, 0.5937, 0.75, 0.5938, 0.625, 0.5, 0.6875, 0.5, 0.6875, 0.5311, 0.625, 0.5299, 0.6875, 0.5, 0.75, 0.5, 0.75, 0.5313, 0.6875, 0.5311, 0.75, 0.5, 0.8125, 0.5, 0.8125, 0.5313, 0.75, 0.5313, 0.8125, 0.5, 0.875, 0.5, 0.875, 0.5313, 0.8125, 0.5313, 0.8125, 0.5313, 0.875, 0.5313, 0.875, 0.5625, 0.8125, 0.5625, 0.8125, 0.5625, 0.875, 0.5625, 0.875, 0.5938, 0.8125, 0.5937, 0.8125, 0.5937, 0.875, 0.5938, 0.875, 0.625, 0.8125, 0.625, 0.75, 0.5938, 0.8125, 0.5937, 0.8125, 0.625, 0.75, 0.625, 0.6875, 0.5937, 0.75, 0.5938, 0.75, 0.625, 0.6875, 0.625, 0.625, 0.5937, 0.6875, 0.5937, 0.6875, 0.625, 0.625, 0.625, 0.625, 0.5621, 0.6875, 0.5624, 0.6875, 0.5937, 0.625, 0.5937, 0.625, 0.5299, 0.6875, 0.5311, 0.6875, 0.5624, 0.625, 0.5621, 0.1875, 0.5313, 0.25, 0.5313, 0.25, 0.5625, 0.1875, 0.5625, 0.25, 0.5313, 0.3125, 0.5311, 0.3125, 0.5624, 0.25, 0.5625, 0.1875, 0.5625, 0.25, 0.5625, 0.25, 0.5938, 0.1875, 0.5938, 0.25, 0.5625, 0.3125, 0.5624, 0.3125, 0.5937, 0.25, 0.5938, 0.125, 0.5, 0.1875, 0.5, 0.1875, 0.5313, 0.125, 0.5313, 0.1875, 0.5, 0.25, 0.5, 0.25, 0.5313, 0.1875, 0.5313, 0.25, 0.5, 0.3125, 0.5, 0.3125, 0.5311, 0.25, 0.5313, 0.3125, 0.5, 0.375, 0.5, 0.375, 0.5299, 0.3125, 0.5311, 0.3125, 0.5311, 0.375, 0.5299, 0.375, 0.5621, 0.3125, 0.5624, 0.3125, 0.5624, 0.375, 0.5621, 0.375, 0.5937, 0.3125, 0.5937, 0.3125, 0.5937, 0.375, 0.5937, 0.375, 0.625, 0.3125, 0.625, 0.25, 0.5938, 0.3125, 0.5937, 0.3125, 0.625, 0.25, 0.625, 0.1875, 0.5938, 0.25, 0.5938, 0.25, 0.625, 0.1875, 0.625, 0.125, 0.5938, 0.1875, 0.5938, 0.1875, 0.625, 0.125, 0.625, 0.125, 0.5625, 0.1875, 0.5625, 0.1875, 0.5938, 0.125, 0.5938, 0.125, 0.5313, 0.1875, 0.5313, 0.1875, 0.5625, 0.125, 0.5625, 0.4375, 0.5266, 0.5, 0.525, 0.5, 0.5608, 0.4375, 0.5613, 0.5, 0.525, 0.5625, 0.5266, 0.5625, 0.5613, 0.5, 0.5608, 0.4375, 0.5613, 0.5, 0.5608, 0.5, 0.5935, 0.4375, 0.5936, 0.5, 0.5608, 0.5625, 0.5613, 0.5625, 0.5936, 0.5, 0.5935, 0.375, 0.5, 0.4375, 0.4857, 0.4375, 0.5266, 0.375, 0.5299, 0.4375, 0.4857, 0.5, 0.4826, 0.5, 0.525, 0.4375, 0.5266, 0.5, 0.4826, 0.5625, 0.4857, 0.5625, 0.5266, 0.5, 0.525, 0.5625, 0.4857, 0.625, 0.5, 0.625, 0.5299, 0.5625, 0.5266, 0.5625, 0.5266, 0.625, 0.5299, 0.625, 0.5621, 0.5625, 0.5613, 0.5625, 0.5613, 0.625, 0.5621, 0.625, 0.5937, 0.5625, 0.5936, 0.5625, 0.5936, 0.625, 0.5937, 0.625, 0.625, 0.5625, 0.625, 0.5, 0.5935, 0.5625, 0.5936, 0.5625, 0.625, 0.5, 0.625, 0.4375, 0.5936, 0.5, 0.5935, 0.5, 0.625, 0.4375, 0.625, 0.375, 0.5937, 0.4375, 0.5936, 0.4375, 0.625, 0.375, 0.625, 0.375, 0.5621, 0.4375, 0.5613, 0.4375, 0.5936, 0.375, 0.5937, 0.375, 0.5299, 0.4375, 0.5266, 0.4375, 0.5613, 0.375, 0.5621, 0.4375, 0.03125, 0.5, 0.03125, 0.5, 0.0625, 0.4375, 0.0625, 0.5, 0.03125, 0.5625, 0.03125, 0.5625, 0.0625, 0.5, 0.0625, 0.4375, 0.0625, 0.5, 0.0625, 0.5, 0.09375, 0.4375, 0.09375, 0.5, 0.0625, 0.5625, 0.0625, 0.5625, 0.09375, 0.5, 0.09375, 0.375, 0.0, 0.4375, 0.0, 0.4375, 0.03125, 0.375, 0.03125, 0.4375, 0.0, 0.5, 0.0, 0.5, 0.03125, 0.4375, 0.03125, 0.5, 0.0, 0.5625, 0.0, 0.5625, 0.03125, 0.5, 0.03125, 0.5625, 0.0, 0.625, 0.0, 0.625, 0.03125, 0.5625, 0.03125, 0.5625, 0.03125, 0.625, 0.03125, 0.625, 0.0625, 0.5625, 0.0625, 0.5625, 0.0625, 0.625, 0.0625, 0.625, 0.09375, 0.5625, 0.09375, 0.5625, 0.09375, 0.625, 0.09375, 0.625, 0.125, 0.5625, 0.125, 0.5, 0.09375, 0.5625, 0.09375, 0.5625, 0.125, 0.5, 0.125, 0.4375, 0.09375, 0.5, 0.09375, 0.5, 0.125, 0.4375, 0.125, 0.375, 0.09375, 0.4375, 0.09375, 0.4375, 0.125, 0.375, 0.125, 0.375, 0.0625, 0.4375, 0.0625, 0.4375, 0.09375, 0.375, 0.09375, 0.375, 0.03125, 0.4375, 0.03125, 0.4375, 0.0625, 0.375, 0.0625, 0.5, 0.0, 0.5625, 0.0, 0.5625, 0.1214, 0.5, 0.1207, 0.5625, 0.0, 0.625, 0.0, 0.625, 0.125, 0.5625, 0.1214, 0.5625, 0.1214, 0.625, 0.125, 0.625, 0.25, 0.5625, 0.2181, 0.5, 0.1207, 0.5625, 0.1214, 0.5625, 0.2181, 0.5, 0.2152, 0.5, 0.3819, 0.5625, 0.3813, 0.5625, 0.4404, 0.5, 0.441, 0.5625, 0.3813, 0.625, 0.375, 0.625, 0.4375, 0.5625, 0.4404, 0.5625, 0.4404, 0.625, 0.4375, 0.625, 0.5, 0.5625, 0.5191, 0.5, 0.441, 0.5625, 0.4404, 0.5625, 0.5191, 0.5, 0.5208, 0.5, 0.5208, 0.5625, 0.5191, 0.5625, 0.625, 0.5, 0.625, 0.5625, 0.5191, 0.625, 0.5, 0.625, 0.625, 0.5625, 0.625, 0.5625, 0.625, 0.625, 0.625, 0.625, 0.75, 0.5625, 0.7309, 0.5, 0.625, 0.5625, 0.625, 0.5625, 0.7309, 0.5, 0.7292, 0.5, 0.9516, 0.5625, 0.9522, 0.5625, 0.9786, 0.5, 0.9785, 0.5625, 0.9522, 0.625, 0.9587, 0.625, 0.9793, 0.5625, 0.9786, 0.5625, 0.9786, 0.625, 0.9793, 0.625, 1.0, 0.5625, 1.0, 0.5, 0.9785, 0.5625, 0.9786, 0.5625, 1.0, 0.5, 1.0, 0.25, 0.5, 0.3125, 0.5, 0.3131, 0.625, 0.2557, 0.625, 0.3125, 0.5, 0.375, 0.5, 0.375, 0.625, 0.3131, 0.625, 0.3131, 0.625, 0.375, 0.625, 0.375, 0.75, 0.3125, 0.75, 0.2557, 0.625, 0.3131, 0.625, 0.3125, 0.75, 0.25, 0.75, 0.8337, 0.5, 0.8543, 0.5, 0.8537, 0.625, 0.8278, 0.625, 0.8543, 0.5, 0.875, 0.5, 0.875, 0.625, 0.8537, 0.625, 0.8537, 0.625, 0.875, 0.625, 0.875, 0.75, 0.8543, 0.75, 0.8278, 0.625, 0.8537, 0.625, 0.8543, 0.75, 0.8337, 0.75, 0.625, 0.5, 0.6875, 0.5, 0.6869, 0.625, 0.625, 0.625, 0.6875, 0.5, 0.75, 0.5, 0.7443, 0.625, 0.6869, 0.625, 0.6869, 0.625, 0.7443, 0.625, 0.75, 0.75, 0.6875, 0.75, 0.625, 0.625, 0.6869, 0.625, 0.6875, 0.75, 0.625, 0.75, 0.1663, 0.5, 0.2082, 0.5, 0.2093, 0.625, 0.1722, 0.625, 0.2082, 0.5, 0.25, 0.5, 0.2557, 0.625, 0.2093, 0.625, 0.2093, 0.625, 0.2557, 0.625, 0.25, 0.75, 0.2082, 0.75, 0.1722, 0.625, 0.2093, 0.625, 0.2082, 0.75, 0.1663, 0.75, 0.5, 0.7292, 0.5625, 0.7309, 0.5625, 0.8096, 0.5, 0.809, 0.5625, 0.7309, 0.625, 0.75, 0.625, 0.8125, 0.5625, 0.8096, 0.5625, 0.8096, 0.625, 0.8125, 0.625, 0.875, 0.5625, 0.8687, 0.5, 0.809, 0.5625, 0.8096, 0.5625, 0.8687, 0.5, 0.8681, 0.5, 0.2984, 0.5625, 0.2978, 0.5625, 0.3346, 0.5, 0.3349, 0.5625, 0.2978, 0.625, 0.2913, 0.625, 0.3332, 0.5625, 0.3346, 0.5625, 0.3346, 0.625, 0.3332, 0.625, 0.375, 0.5625, 0.3813, 0.5, 0.3349, 0.5625, 0.3346, 0.5625, 0.3813, 0.5, 0.3819, 0.5, 0.2152, 0.5625, 0.2181, 0.5625, 0.2678, 0.5, 0.2672, 0.5625, 0.2181, 0.625, 0.25, 0.625, 0.2707, 0.5625, 0.2678, 0.5625, 0.2678, 0.625, 0.2707, 0.625, 0.2913, 0.5625, 0.2978, 0.5, 0.2672, 0.5625, 0.2678, 0.5625, 0.2978, 0.5, 0.2984, 0.125, 0.5, 0.1457, 0.5, 0.1463, 0.625, 0.125, 0.625, 0.1457, 0.5, 0.1663, 0.5, 0.1722, 0.625, 0.1463, 0.625, 0.1463, 0.625, 0.1722, 0.625, 0.1663, 0.75, 0.1457, 0.75, 0.125, 0.625, 0.1463, 0.625, 0.1457, 0.75, 0.125, 0.75, 0.75, 0.5, 0.7918, 0.5, 0.7907, 0.625, 0.7443, 0.625, 0.7918, 0.5, 0.8337, 0.5, 0.8278, 0.625, 0.7907, 0.625, 0.7907, 0.625, 0.8278, 0.625, 0.8337, 0.75, 0.7918, 0.75, 0.7443, 0.625, 0.7907, 0.625, 0.7918, 0.75, 0.75, 0.75, 0.5, 0.8681, 0.5625, 0.8687, 0.5625, 0.9154, 0.5, 0.9151, 0.5625, 0.8687, 0.625, 0.875, 0.625, 0.9168, 0.5625, 0.9154, 0.5625, 0.9154, 0.625, 0.9168, 0.625, 0.9587, 0.5625, 0.9522, 0.5, 0.9151, 0.5625, 0.9154, 0.5625, 0.9522, 0.5, 0.9516, 0.375, 0.875, 0.4375, 0.8687, 0.4375, 0.9154, 0.375, 0.9168, 0.4375, 0.8687, 0.5, 0.8681, 0.5, 0.9151, 0.4375, 0.9154, 0.4375, 0.9154, 0.5, 0.9151, 0.5, 0.9516, 0.4375, 0.9522, 0.375, 0.9168, 0.4375, 0.9154, 0.4375, 0.9522, 0.375, 0.9587, 0.375, 0.25, 0.4375, 0.2181, 0.4375, 0.2678, 0.375, 0.2707, 0.4375, 0.2181, 0.5, 0.2152, 0.5, 0.2672, 0.4375, 0.2678, 0.4375, 0.2678, 0.5, 0.2672, 0.5, 0.2984, 0.4375, 0.2978, 0.375, 0.2707, 0.4375, 0.2678, 0.4375, 0.2978, 0.375, 0.2913, 0.375, 0.2913, 0.4375, 0.2978, 0.4375, 0.3346, 0.375, 0.3332, 0.4375, 0.2978, 0.5, 0.2984, 0.5, 0.3349, 0.4375, 0.3346, 0.4375, 0.3346, 0.5, 0.3349, 0.5, 0.3819, 0.4375, 0.3813, 0.375, 0.3332, 0.4375, 0.3346, 0.4375, 0.3813, 0.375, 0.375, 0.375, 0.75, 0.4375, 0.7309, 0.4375, 0.8096, 0.375, 0.8125, 0.4375, 0.7309, 0.5, 0.7292, 0.5, 0.809, 0.4375, 0.8096, 0.4375, 0.8096, 0.5, 0.809, 0.5, 0.8681, 0.4375, 0.8687, 0.375, 0.8125, 0.4375, 0.8096, 0.4375, 0.8687, 0.375, 0.875, 0.375, 0.9587, 0.4375, 0.9522, 0.4375, 0.9786, 0.375, 0.9793, 0.4375, 0.9522, 0.5, 0.9516, 0.5, 0.9785, 0.4375, 0.9786, 0.4375, 0.9786, 0.5, 0.9785, 0.5, 1.0, 0.4375, 1.0, 0.375, 0.9793, 0.4375, 0.9786, 0.4375, 1.0, 0.375, 1.0, 0.375, 0.5, 0.4375, 0.5191, 0.4375, 0.625, 0.375, 0.625, 0.4375, 0.5191, 0.5, 0.5208, 0.5, 0.625, 0.4375, 0.625, 0.4375, 0.625, 0.5, 0.625, 0.5, 0.7292, 0.4375, 0.7309, 0.375, 0.625, 0.4375, 0.625, 0.4375, 0.7309, 0.375, 0.75, 0.375, 0.375, 0.4375, 0.3813, 0.4375, 0.4404, 0.375, 0.4375, 0.4375, 0.3813, 0.5, 0.3819, 0.5, 0.441, 0.4375, 0.4404, 0.4375, 0.4404, 0.5, 0.441, 0.5, 0.5208, 0.4375, 0.5191, 0.375, 0.4375, 0.4375, 0.4404, 0.4375, 0.5191, 0.375, 0.5, 0.375, 0.0, 0.4375, 0.0, 0.4375, 0.1214, 0.375, 0.125, 0.4375, 0.0, 0.5, 0.0, 0.5, 0.1207, 0.4375, 0.1214, 0.4375, 0.1214, 0.5, 0.1207, 0.5, 0.2152, 0.4375, 0.2181, 0.375, 0.125, 0.4375, 0.1214, 0.4375, 0.2181, 0.375, 0.25, 0.5, 0.0, 0.5625, 0.0, 0.5625, 0.1214, 0.5, 0.1207, 0.5625, 0.0, 0.625, 0.0, 0.625, 0.125, 0.5625, 0.1214, 0.5625, 0.1214, 0.625, 0.125, 0.625, 0.25, 0.5625, 0.2181, 0.5, 0.1207, 0.5625, 0.1214, 0.5625, 0.2181, 0.5, 0.2152, 0.5, 0.3819, 0.5625, 0.3813, 0.5625, 0.4404, 0.5, 0.441, 0.5625, 0.3813, 0.625, 0.375, 0.625, 0.4375, 0.5625, 0.4404, 0.5625, 0.4404, 0.625, 0.4375, 0.625, 0.5, 0.5625, 0.5191, 0.5, 0.441, 0.5625, 0.4404, 0.5625, 0.5191, 0.5, 0.5208, 0.5, 0.5208, 0.5625, 0.5191, 0.5625, 0.625, 0.5, 0.625, 0.5625, 0.5191, 0.625, 0.5, 0.625, 0.625, 0.5625, 0.625, 0.5625, 0.625, 0.625, 0.625, 0.625, 0.75, 0.5625, 0.7309, 0.5, 0.625, 0.5625, 0.625, 0.5625, 0.7309, 0.5, 0.7292, 0.5, 0.9516, 0.5625, 0.9522, 0.5625, 0.9786, 0.5, 0.9785, 0.5625, 0.9522, 0.625, 0.9587, 0.625, 0.9793, 0.5625, 0.9786, 0.5625, 0.9786, 0.625, 0.9793, 0.625, 1.0, 0.5625, 1.0, 0.5, 0.9785, 0.5625, 0.9786, 0.5625, 1.0, 0.5, 1.0, 0.25, 0.5, 0.3125, 0.5, 0.3131, 0.625, 0.2557, 0.625, 0.3125, 0.5, 0.375, 0.5, 0.375, 0.625, 0.3131, 0.625, 0.3131, 0.625, 0.375, 0.625, 0.375, 0.75, 0.3125, 0.75, 0.2557, 0.625, 0.3131, 0.625, 0.3125, 0.75, 0.25, 0.75, 0.8337, 0.5, 0.8543, 0.5, 0.8537, 0.625, 0.8278, 0.625, 0.8543, 0.5, 0.875, 0.5, 0.875, 0.625, 0.8537, 0.625, 0.8537, 0.625, 0.875, 0.625, 0.875, 0.75, 0.8543, 0.75, 0.8278, 0.625, 0.8537, 0.625, 0.8543, 0.75, 0.8337, 0.75, 0.625, 0.5, 0.6875, 0.5, 0.6869, 0.625, 0.625, 0.625, 0.6875, 0.5, 0.75, 0.5, 0.7443, 0.625, 0.6869, 0.625, 0.6869, 0.625, 0.7443, 0.625, 0.75, 0.75, 0.6875, 0.75, 0.625, 0.625, 0.6869, 0.625, 0.6875, 0.75, 0.625, 0.75, 0.1663, 0.5, 0.2082, 0.5, 0.2093, 0.625, 0.1722, 0.625, 0.2082, 0.5, 0.25, 0.5, 0.2557, 0.625, 0.2093, 0.625, 0.2093, 0.625, 0.2557, 0.625, 0.25, 0.75, 0.2082, 0.75, 0.1722, 0.625, 0.2093, 0.625, 0.2082, 0.75, 0.1663, 0.75, 0.5, 0.7292, 0.5625, 0.7309, 0.5625, 0.8096, 0.5, 0.809, 0.5625, 0.7309, 0.625, 0.75, 0.625, 0.8125, 0.5625, 0.8096, 0.5625, 0.8096, 0.625, 0.8125, 0.625, 0.875, 0.5625, 0.8687, 0.5, 0.809, 0.5625, 0.8096, 0.5625, 0.8687, 0.5, 0.8681, 0.5, 0.2984, 0.5625, 0.2978, 0.5625, 0.3346, 0.5, 0.3349, 0.5625, 0.2978, 0.625, 0.2913, 0.625, 0.3332, 0.5625, 0.3346, 0.5625, 0.3346, 0.625, 0.3332, 0.625, 0.375, 0.5625, 0.3813, 0.5, 0.3349, 0.5625, 0.3346, 0.5625, 0.3813, 0.5, 0.3819, 0.5, 0.2152, 0.5625, 0.2181, 0.5625, 0.2678, 0.5, 0.2672, 0.5625, 0.2181, 0.625, 0.25, 0.625, 0.2707, 0.5625, 0.2678, 0.5625, 0.2678, 0.625, 0.2707, 0.625, 0.2913, 0.5625, 0.2978, 0.5, 0.2672, 0.5625, 0.2678, 0.5625, 0.2978, 0.5, 0.2984, 0.125, 0.5, 0.1457, 0.5, 0.1463, 0.625, 0.125, 0.625, 0.1457, 0.5, 0.1663, 0.5, 0.1722, 0.625, 0.1463, 0.625, 0.1463, 0.625, 0.1722, 0.625, 0.1663, 0.75, 0.1457, 0.75, 0.125, 0.625, 0.1463, 0.625, 0.1457, 0.75, 0.125, 0.75, 0.75, 0.5, 0.7918, 0.5, 0.7907, 0.625, 0.7443, 0.625, 0.7918, 0.5, 0.8337, 0.5, 0.8278, 0.625, 0.7907, 0.625, 0.7907, 0.625, 0.8278, 0.625, 0.8337, 0.75, 0.7918, 0.75, 0.7443, 0.625, 0.7907, 0.625, 0.7918, 0.75, 0.75, 0.75, 0.5, 0.8681, 0.5625, 0.8687, 0.5625, 0.9154, 0.5, 0.9151, 0.5625, 0.8687, 0.625, 0.875, 0.625, 0.9168, 0.5625, 0.9154, 0.5625, 0.9154, 0.625, 0.9168, 0.625, 0.9587, 0.5625, 0.9522, 0.5, 0.9151, 0.5625, 0.9154, 0.5625, 0.9522, 0.5, 0.9516, 0.375, 0.875, 0.4375, 0.8687, 0.4375, 0.9154, 0.375, 0.9168, 0.4375, 0.8687, 0.5, 0.8681, 0.5, 0.9151, 0.4375, 0.9154, 0.4375, 0.9154, 0.5, 0.9151, 0.5, 0.9516, 0.4375, 0.9522, 0.375, 0.9168, 0.4375, 0.9154, 0.4375, 0.9522, 0.375, 0.9587, 0.375, 0.25, 0.4375, 0.2181, 0.4375, 0.2678, 0.375, 0.2707, 0.4375, 0.2181, 0.5, 0.2152, 0.5, 0.2672, 0.4375, 0.2678, 0.4375, 0.2678, 0.5, 0.2672, 0.5, 0.2984, 0.4375, 0.2978, 0.375, 0.2707, 0.4375, 0.2678, 0.4375, 0.2978, 0.375, 0.2913, 0.375, 0.2913, 0.4375, 0.2978, 0.4375, 0.3346, 0.375, 0.3332, 0.4375, 0.2978, 0.5, 0.2984, 0.5, 0.3349, 0.4375, 0.3346, 0.4375, 0.3346, 0.5, 0.3349, 0.5, 0.3819, 0.4375, 0.3813, 0.375, 0.3332, 0.4375, 0.3346, 0.4375, 0.3813, 0.375, 0.375, 0.375, 0.75, 0.4375, 0.7309, 0.4375, 0.8096, 0.375, 0.8125, 0.4375, 0.7309, 0.5, 0.7292, 0.5, 0.809, 0.4375, 0.8096, 0.4375, 0.8096, 0.5, 0.809, 0.5, 0.8681, 0.4375, 0.8687, 0.375, 0.8125, 0.4375, 0.8096, 0.4375, 0.8687, 0.375, 0.875, 0.375, 0.9587, 0.4375, 0.9522, 0.4375, 0.9786, 0.375, 0.9793, 0.4375, 0.9522, 0.5, 0.9516, 0.5, 0.9785, 0.4375, 0.9786, 0.4375, 0.9786, 0.5, 0.9785, 0.5, 1.0, 0.4375, 1.0, 0.375, 0.9793, 0.4375, 0.9786, 0.4375, 1.0, 0.375, 1.0, 0.375, 0.5, 0.4375, 0.5191, 0.4375, 0.625, 0.375, 0.625, 0.4375, 0.5191, 0.5, 0.5208, 0.5, 0.625, 0.4375, 0.625, 0.4375, 0.625, 0.5, 0.625, 0.5, 0.7292, 0.4375, 0.7309, 0.375, 0.625, 0.4375, 0.625, 0.4375, 0.7309, 0.375, 0.75, 0.375, 0.375, 0.4375, 0.3813, 0.4375, 0.4404, 0.375, 0.4375, 0.4375, 0.3813, 0.5, 0.3819, 0.5, 0.441, 0.4375, 0.4404, 0.4375, 0.4404, 0.5, 0.441, 0.5, 0.5208, 0.4375, 0.5191, 0.375, 0.4375, 0.4375, 0.4404, 0.4375, 0.5191, 0.375, 0.5, 0.375, 0.0, 0.4375, 0.0, 0.4375, 0.1214, 0.375, 0.125, 0.4375, 0.0, 0.5, 0.0, 0.5, 0.1207, 0.4375, 0.1214, 0.4375, 0.1214, 0.5, 0.1207, 0.5, 0.2152, 0.4375, 0.2181, 0.375, 0.125, 0.4375, 0.1214, 0.4375, 0.2181, 0.375, 0.25, 0.5, 0.161, 0.5625, 0.1617, 0.5625, 0.2114, 0.5, 0.2118, 0.5625, 0.1617, 0.625, 0.1685, 0.625, 0.2092, 0.5625, 0.2114, 0.5625, 0.2114, 0.625, 0.2092, 0.625, 0.25, 0.5625, 0.2757, 0.5, 0.2118, 0.5625, 0.2114, 0.5625, 0.2757, 0.5, 0.2781, 0.5, 0.2781, 0.5625, 0.2757, 0.5625, 0.375, 0.5, 0.375, 0.5625, 0.2757, 0.625, 0.25, 0.625, 0.375, 0.5625, 0.375, 0.5625, 0.375, 0.625, 0.375, 0.625, 0.5, 0.5629, 0.4743, 0.5, 0.375, 0.5625, 0.375, 0.5629, 0.4743, 0.5, 0.4719, 0.5, 0.6937, 0.5651, 0.6937, 0.5647, 0.7307, 0.5, 0.7314, 0.5651, 0.6937, 0.6458, 0.6937, 0.6441, 0.7278, 0.5647, 0.7307, 0.5647, 0.7307, 0.6441, 0.7278, 0.625, 0.75, 0.5629, 0.7817, 0.5, 0.7314, 0.5647, 0.7307, 0.5629, 0.7817, 0.5, 0.7846, 0.5, 0.7846, 0.5629, 0.7817, 0.5625, 0.8786, 0.5, 0.8793, 0.5629, 0.7817, 0.625, 0.75, 0.625, 0.875, 0.5625, 0.8786, 0.5625, 0.8786, 0.625, 0.875, 0.625, 1.0, 0.5625, 1.0, 0.5, 0.8793, 0.5625, 0.8786, 0.5625, 1.0, 0.5, 1.0, 0.125, 0.7077, 0.2474, 0.6949, 0.2478, 0.7274, 0.125, 0.7288, 0.2474, 0.6949, 0.3542, 0.6937, 0.3559, 0.7278, 0.2478, 0.7274, 0.2478, 0.7274, 0.3559, 0.7278, 0.375, 0.75, 0.25, 0.75, 0.125, 0.7288, 0.2478, 0.7274, 0.25, 0.75, 0.125, 0.75, 0.6458, 0.6937, 0.7526, 0.6949, 0.7522, 0.7274, 0.6441, 0.7278, 0.7526, 0.6949, 0.875, 0.7077, 0.875, 0.7288, 0.7522, 0.7274, 0.7522, 0.7274, 0.875, 0.7288, 0.875, 0.75, 0.75, 0.75, 0.6441, 0.7278, 0.7522, 0.7274, 0.75, 0.75, 0.625, 0.75, 0.625, 0.5, 0.75, 0.5, 0.7522, 0.5415, 0.6441, 0.5411, 0.75, 0.5, 0.875, 0.5, 0.875, 0.5408, 0.7522, 0.5415, 0.7522, 0.5415, 0.875, 0.5408, 0.875, 0.5815, 0.7526, 0.5883, 0.6441, 0.5411, 0.7522, 0.5415, 0.7526, 0.5883, 0.6458, 0.589, 0.125, 0.5, 0.25, 0.5, 0.2478, 0.5415, 0.125, 0.5408, 0.25, 0.5, 0.375, 0.5, 0.3559, 0.5411, 0.2478, 0.5415, 0.2478, 0.5415, 0.3559, 0.5411, 0.3542, 0.589, 0.2474, 0.5883, 0.125, 0.5408, 0.2478, 0.5415, 0.2474, 0.5883, 0.125, 0.5815, 0.5, 0.4719, 0.5629, 0.4743, 0.5647, 0.5388, 0.5, 0.5382, 0.5629, 0.4743, 0.625, 0.5, 0.6441, 0.5411, 0.5647, 0.5388, 0.5647, 0.5388, 0.6441, 0.5411, 0.6458, 0.589, 0.5651, 0.589, 0.5, 0.5382, 0.5647, 0.5388, 0.5651, 0.589, 0.5, 0.589, 0.5, 0.0563, 0.5625, 0.05514, 0.5625, 0.1061, 0.5, 0.1062, 0.5625, 0.05514, 0.625, 0.04233, 0.625, 0.1054, 0.5625, 0.1061, 0.5625, 0.1061, 0.625, 0.1054, 0.625, 0.1685, 0.5625, 0.1617, 0.5, 0.1062, 0.5625, 0.1061, 0.5625, 0.1617, 0.5, 0.161, 0.5, 0.0, 0.5625, 0.0, 0.5625, 0.02262, 0.5, 0.02291, 0.5625, 0.0, 0.625, 0.0, 0.625, 0.02116, 0.5625, 0.02262, 0.5625, 0.02262, 0.625, 0.02116, 0.625, 0.04233, 0.5625, 0.05514, 0.5, 0.02291, 0.5625, 0.02262, 0.5625, 0.05514, 0.5, 0.0563, 0.6458, 0.589, 0.7526, 0.5883, 0.7526, 0.6439, 0.6458, 0.6438, 0.7526, 0.5883, 0.875, 0.5815, 0.875, 0.6446, 0.7526, 0.6439, 0.7526, 0.6439, 0.875, 0.6446, 0.875, 0.7077, 0.7526, 0.6949, 0.6458, 0.6438, 0.7526, 0.6439, 0.7526, 0.6949, 0.6458, 0.6937, 0.125, 0.5815, 0.2474, 0.5883, 0.2474, 0.6439, 0.125, 0.6446, 0.2474, 0.5883, 0.3542, 0.589, 0.3542, 0.6438, 0.2474, 0.6439, 0.2474, 0.6439, 0.3542, 0.6438, 0.3542, 0.6937, 0.2474, 0.6949, 0.125, 0.6446, 0.2474, 0.6439, 0.2474, 0.6949, 0.125, 0.7077, 0.5, 0.589, 0.5651, 0.589, 0.5651, 0.6438, 0.5, 0.6438, 0.5651, 0.589, 0.6458, 0.589, 0.6458, 0.6438, 0.5651, 0.6438, 0.5651, 0.6438, 0.6458, 0.6438, 0.6458, 0.6937, 0.5651, 0.6937, 0.5, 0.6438, 0.5651, 0.6438, 0.5651, 0.6937, 0.5, 0.6937, 0.3542, 0.589, 0.4349, 0.589, 0.4349, 0.6438, 0.3542, 0.6438, 0.4349, 0.589, 0.5, 0.589, 0.5, 0.6438, 0.4349, 0.6438, 0.4349, 0.6438, 0.5, 0.6438, 0.5, 0.6937, 0.4349, 0.6937, 0.3542, 0.6438, 0.4349, 0.6438, 0.4349, 0.6937, 0.3542, 0.6937, 0.375, 0.0, 0.4375, 0.0, 0.4375, 0.02262, 0.375, 0.02116, 0.4375, 0.0, 0.5, 0.0, 0.5, 0.02291, 0.4375, 0.02262, 0.4375, 0.02262, 0.5, 0.02291, 0.5, 0.0563, 0.4375, 0.05514, 0.375, 0.02116, 0.4375, 0.02262, 0.4375, 0.05514, 0.375, 0.04233, 0.375, 0.04233, 0.4375, 0.05514, 0.4375, 0.1061, 0.375, 0.1054, 0.4375, 0.05514, 0.5, 0.0563, 0.5, 0.1062, 0.4375, 0.1061, 0.4375, 0.1061, 0.5, 0.1062, 0.5, 0.161, 0.4375, 0.1617, 0.375, 0.1054, 0.4375, 0.1061, 0.4375, 0.1617, 0.375, 0.1685, 0.375, 0.5, 0.4371, 0.4743, 0.4353, 0.5388, 0.3559, 0.5411, 0.4371, 0.4743, 0.5, 0.4719, 0.5, 0.5382, 0.4353, 0.5388, 0.4353, 0.5388, 0.5, 0.5382, 0.5, 0.589, 0.4349, 0.589, 0.3559, 0.5411, 0.4353, 0.5388, 0.4349, 0.589, 0.3542, 0.589, 0.375, 0.75, 0.4371, 0.7817, 0.4375, 0.8786, 0.375, 0.875, 0.4371, 0.7817, 0.5, 0.7846, 0.5, 0.8793, 0.4375, 0.8786, 0.4375, 0.8786, 0.5, 0.8793, 0.5, 1.0, 0.4375, 1.0, 0.375, 0.875, 0.4375, 0.8786, 0.4375, 1.0, 0.375, 1.0, 0.3542, 0.6937, 0.4349, 0.6937, 0.4353, 0.7307, 0.3559, 0.7278, 0.4349, 0.6937, 0.5, 0.6937, 0.5, 0.7314, 0.4353, 0.7307, 0.4353, 0.7307, 0.5, 0.7314, 0.5, 0.7846, 0.4371, 0.7817, 0.3559, 0.7278, 0.4353, 0.7307, 0.4371, 0.7817, 0.375, 0.75, 0.375, 0.25, 0.4375, 0.2757, 0.4375, 0.375, 0.375, 0.375, 0.4375, 0.2757, 0.5, 0.2781, 0.5, 0.375, 0.4375, 0.375, 0.4375, 0.375, 0.5, 0.375, 0.5, 0.4719, 0.4371, 0.4743, 0.375, 0.375, 0.4375, 0.375, 0.4371, 0.4743, 0.375, 0.5, 0.375, 0.1685, 0.4375, 0.1617, 0.4375, 0.2114, 0.375, 0.2092, 0.4375, 0.1617, 0.5, 0.161, 0.5, 0.2118, 0.4375, 0.2114, 0.4375, 0.2114, 0.5, 0.2118, 0.5, 0.2781, 0.4375, 0.2757, 0.375, 0.2092, 0.4375, 0.2114, 0.4375, 0.2757, 0.375, 0.25, 0.5, 0.161, 0.5625, 0.1617, 0.5625, 0.2114, 0.5, 0.2118, 0.5625, 0.1617, 0.625, 0.1685, 0.625, 0.2092, 0.5625, 0.2114, 0.5625, 0.2114, 0.625, 0.2092, 0.625, 0.25, 0.5625, 0.2757, 0.5, 0.2118, 0.5625, 0.2114, 0.5625, 0.2757, 0.5, 0.2781, 0.5, 0.2781, 0.5625, 0.2757, 0.5625, 0.375, 0.5, 0.375, 0.5625, 0.2757, 0.625, 0.25, 0.625, 0.375, 0.5625, 0.375, 0.5625, 0.375, 0.625, 0.375, 0.625, 0.5, 0.5629, 0.4743, 0.5, 0.375, 0.5625, 0.375, 0.5629, 0.4743, 0.5, 0.4719, 0.5, 0.6937, 0.5651, 0.6937, 0.5647, 0.7307, 0.5, 0.7314, 0.5651, 0.6937, 0.6458, 0.6937, 0.6441, 0.7278, 0.5647, 0.7307, 0.5647, 0.7307, 0.6441, 0.7278, 0.625, 0.75, 0.5629, 0.7817, 0.5, 0.7314, 0.5647, 0.7307, 0.5629, 0.7817, 0.5, 0.7846, 0.5, 0.7846, 0.5629, 0.7817, 0.5625, 0.8786, 0.5, 0.8793, 0.5629, 0.7817, 0.625, 0.75, 0.625, 0.875, 0.5625, 0.8786, 0.5625, 0.8786, 0.625, 0.875, 0.625, 1.0, 0.5625, 1.0, 0.5, 0.8793, 0.5625, 0.8786, 0.5625, 1.0, 0.5, 1.0, 0.125, 0.7077, 0.2474, 0.6949, 0.2478, 0.7274, 0.125, 0.7288, 0.2474, 0.6949, 0.3542, 0.6937, 0.3559, 0.7278, 0.2478, 0.7274, 0.2478, 0.7274, 0.3559, 0.7278, 0.375, 0.75, 0.25, 0.75, 0.125, 0.7288, 0.2478, 0.7274, 0.25, 0.75, 0.125, 0.75, 0.6458, 0.6937, 0.7526, 0.6949, 0.7522, 0.7274, 0.6441, 0.7278, 0.7526, 0.6949, 0.875, 0.7077, 0.875, 0.7288, 0.7522, 0.7274, 0.7522, 0.7274, 0.875, 0.7288, 0.875, 0.75, 0.75, 0.75, 0.6441, 0.7278, 0.7522, 0.7274, 0.75, 0.75, 0.625, 0.75, 0.625, 0.5, 0.75, 0.5, 0.7522, 0.5415, 0.6441, 0.5411, 0.75, 0.5, 0.875, 0.5, 0.875, 0.5408, 0.7522, 0.5415, 0.7522, 0.5415, 0.875, 0.5408, 0.875, 0.5815, 0.7526, 0.5883, 0.6441, 0.5411, 0.7522, 0.5415, 0.7526, 0.5883, 0.6458, 0.589, 0.125, 0.5, 0.25, 0.5, 0.2478, 0.5415, 0.125, 0.5408, 0.25, 0.5, 0.375, 0.5, 0.3559, 0.5411, 0.2478, 0.5415, 0.2478, 0.5415, 0.3559, 0.5411, 0.3542, 0.589, 0.2474, 0.5883, 0.125, 0.5408, 0.2478, 0.5415, 0.2474, 0.5883, 0.125, 0.5815, 0.5, 0.4719, 0.5629, 0.4743, 0.5647, 0.5388, 0.5, 0.5382, 0.5629, 0.4743, 0.625, 0.5, 0.6441, 0.5411, 0.5647, 0.5388, 0.5647, 0.5388, 0.6441, 0.5411, 0.6458, 0.589, 0.5651, 0.589, 0.5, 0.5382, 0.5647, 0.5388, 0.5651, 0.589, 0.5, 0.589, 0.5, 0.0563, 0.5625, 0.05514, 0.5625, 0.1061, 0.5, 0.1062, 0.5625, 0.05514, 0.625, 0.04233, 0.625, 0.1054, 0.5625, 0.1061, 0.5625, 0.1061, 0.625, 0.1054, 0.625, 0.1685, 0.5625, 0.1617, 0.5, 0.1062, 0.5625, 0.1061, 0.5625, 0.1617, 0.5, 0.161, 0.5, 0.0, 0.5625, 0.0, 0.5625, 0.02262, 0.5, 0.02291, 0.5625, 0.0, 0.625, 0.0, 0.625, 0.02116, 0.5625, 0.02262, 0.5625, 0.02262, 0.625, 0.02116, 0.625, 0.04233, 0.5625, 0.05514, 0.5, 0.02291, 0.5625, 0.02262, 0.5625, 0.05514, 0.5, 0.0563, 0.6458, 0.589, 0.7526, 0.5883, 0.7526, 0.6439, 0.6458, 0.6438, 0.7526, 0.5883, 0.875, 0.5815, 0.875, 0.6446, 0.7526, 0.6439, 0.7526, 0.6439, 0.875, 0.6446, 0.875, 0.7077, 0.7526, 0.6949, 0.6458, 0.6438, 0.7526, 0.6439, 0.7526, 0.6949, 0.6458, 0.6937, 0.125, 0.5815, 0.2474, 0.5883, 0.2474, 0.6439, 0.125, 0.6446, 0.2474, 0.5883, 0.3542, 0.589, 0.3542, 0.6438, 0.2474, 0.6439, 0.2474, 0.6439, 0.3542, 0.6438, 0.3542, 0.6937, 0.2474, 0.6949, 0.125, 0.6446, 0.2474, 0.6439, 0.2474, 0.6949, 0.125, 0.7077, 0.5, 0.589, 0.5651, 0.589, 0.5651, 0.6438, 0.5, 0.6438, 0.5651, 0.589, 0.6458, 0.589, 0.6458, 0.6438, 0.5651, 0.6438, 0.5651, 0.6438, 0.6458, 0.6438, 0.6458, 0.6937, 0.5651, 0.6937, 0.5, 0.6438, 0.5651, 0.6438, 0.5651, 0.6937, 0.5, 0.6937, 0.3542, 0.589, 0.4349, 0.589, 0.4349, 0.6438, 0.3542, 0.6438, 0.4349, 0.589, 0.5, 0.589, 0.5, 0.6438, 0.4349, 0.6438, 0.4349, 0.6438, 0.5, 0.6438, 0.5, 0.6937, 0.4349, 0.6937, 0.3542, 0.6438, 0.4349, 0.6438, 0.4349, 0.6937, 0.3542, 0.6937, 0.375, 0.0, 0.4375, 0.0, 0.4375, 0.02262, 0.375, 0.02116, 0.4375, 0.0, 0.5, 0.0, 0.5, 0.02291, 0.4375, 0.02262, 0.4375, 0.02262, 0.5, 0.02291, 0.5, 0.0563, 0.4375, 0.05514, 0.375, 0.02116, 0.4375, 0.02262, 0.4375, 0.05514, 0.375, 0.04233, 0.375, 0.04233, 0.4375, 0.05514, 0.4375, 0.1061, 0.375, 0.1054, 0.4375, 0.05514, 0.5, 0.0563, 0.5, 0.1062, 0.4375, 0.1061, 0.4375, 0.1061, 0.5, 0.1062, 0.5, 0.161, 0.4375, 0.1617, 0.375, 0.1054, 0.4375, 0.1061, 0.4375, 0.1617, 0.375, 0.1685, 0.375, 0.5, 0.4371, 0.4743, 0.4353, 0.5388, 0.3559, 0.5411, 0.4371, 0.4743, 0.5, 0.4719, 0.5, 0.5382, 0.4353, 0.5388, 0.4353, 0.5388, 0.5, 0.5382, 0.5, 0.589, 0.4349, 0.589, 0.3559, 0.5411, 0.4353, 0.5388, 0.4349, 0.589, 0.3542, 0.589, 0.375, 0.75, 0.4371, 0.7817, 0.4375, 0.8786, 0.375, 0.875, 0.4371, 0.7817, 0.5, 0.7846, 0.5, 0.8793, 0.4375, 0.8786, 0.4375, 0.8786, 0.5, 0.8793, 0.5, 1.0, 0.4375, 1.0, 0.375, 0.875, 0.4375, 0.8786, 0.4375, 1.0, 0.375, 1.0, 0.3542, 0.6937, 0.4349, 0.6937, 0.4353, 0.7307, 0.3559, 0.7278, 0.4349, 0.6937, 0.5, 0.6937, 0.5, 0.7314, 0.4353, 0.7307, 0.4353, 0.7307, 0.5, 0.7314, 0.5, 0.7846, 0.4371, 0.7817, 0.3559, 0.7278, 0.4353, 0.7307, 0.4371, 0.7817, 0.375, 0.75, 0.375, 0.25, 0.4375, 0.2757, 0.4375, 0.375, 0.375, 0.375, 0.4375, 0.2757, 0.5, 0.2781, 0.5, 0.375, 0.4375, 0.375, 0.4375, 0.375, 0.5, 0.375, 0.5, 0.4719, 0.4371, 0.4743, 0.375, 0.375, 0.4375, 0.375, 0.4371, 0.4743, 0.375, 0.5, 0.375, 0.1685, 0.4375, 0.1617, 0.4375, 0.2114, 0.375, 0.2092, 0.4375, 0.1617, 0.5, 0.161, 0.5, 0.2118, 0.4375, 0.2114, 0.4375, 0.2114, 0.5, 0.2118, 0.5, 0.2781, 0.4375, 0.2757, 0.375, 0.2092, 0.4375, 0.2114, 0.4375, 0.2757, 0.375, 0.25, 0.5, 0.161, 0.5625, 0.1617, 0.5625, 0.2114, 0.5, 0.2118, 0.5625, 0.1617, 0.625, 0.1685, 0.625, 0.2092, 0.5625, 0.2114, 0.5625, 0.2114, 0.625, 0.2092, 0.625, 0.25, 0.5625, 0.2757, 0.5, 0.2118, 0.5625, 0.2114, 0.5625, 0.2757, 0.5, 0.2781, 0.5, 0.2781, 0.5625, 0.2757, 0.5625, 0.375, 0.5, 0.375, 0.5625, 0.2757, 0.625, 0.25, 0.625, 0.375, 0.5625, 0.375, 0.5625, 0.375, 0.625, 0.375, 0.625, 0.5, 0.5629, 0.4743, 0.5, 0.375, 0.5625, 0.375, 0.5629, 0.4743, 0.5, 0.4719, 0.5, 0.6937, 0.5651, 0.6937, 0.5647, 0.7307, 0.5, 0.7314, 0.5651, 0.6937, 0.6458, 0.6937, 0.6441, 0.7278, 0.5647, 0.7307, 0.5647, 0.7307, 0.6441, 0.7278, 0.625, 0.75, 0.5629, 0.7817, 0.5, 0.7314, 0.5647, 0.7307, 0.5629, 0.7817, 0.5, 0.7846, 0.5, 0.7846, 0.5629, 0.7817, 0.5625, 0.8786, 0.5, 0.8793, 0.5629, 0.7817, 0.625, 0.75, 0.625, 0.875, 0.5625, 0.8786, 0.5625, 0.8786, 0.625, 0.875, 0.625, 1.0, 0.5625, 1.0, 0.5, 0.8793, 0.5625, 0.8786, 0.5625, 1.0, 0.5, 1.0, 0.125, 0.7077, 0.2474, 0.6949, 0.2478, 0.7274, 0.125, 0.7288, 0.2474, 0.6949, 0.3542, 0.6937, 0.3559, 0.7278, 0.2478, 0.7274, 0.2478, 0.7274, 0.3559, 0.7278, 0.375, 0.75, 0.25, 0.75, 0.125, 0.7288, 0.2478, 0.7274, 0.25, 0.75, 0.125, 0.75, 0.6458, 0.6937, 0.7526, 0.6949, 0.7522, 0.7274, 0.6441, 0.7278, 0.7526, 0.6949, 0.875, 0.7077, 0.875, 0.7288, 0.7522, 0.7274, 0.7522, 0.7274, 0.875, 0.7288, 0.875, 0.75, 0.75, 0.75, 0.6441, 0.7278, 0.7522, 0.7274, 0.75, 0.75, 0.625, 0.75, 0.625, 0.5, 0.75, 0.5, 0.7522, 0.5415, 0.6441, 0.5411, 0.75, 0.5, 0.875, 0.5, 0.875, 0.5408, 0.7522, 0.5415, 0.7522, 0.5415, 0.875, 0.5408, 0.875, 0.5815, 0.7526, 0.5883, 0.6441, 0.5411, 0.7522, 0.5415, 0.7526, 0.5883, 0.6458, 0.589, 0.125, 0.5, 0.25, 0.5, 0.2478, 0.5415, 0.125, 0.5408, 0.25, 0.5, 0.375, 0.5, 0.3559, 0.5411, 0.2478, 0.5415, 0.2478, 0.5415, 0.3559, 0.5411, 0.3542, 0.589, 0.2474, 0.5883, 0.125, 0.5408, 0.2478, 0.5415, 0.2474, 0.5883, 0.125, 0.5815, 0.5, 0.4719, 0.5629, 0.4743, 0.5647, 0.5388, 0.5, 0.5382, 0.5629, 0.4743, 0.625, 0.5, 0.6441, 0.5411, 0.5647, 0.5388, 0.5647, 0.5388, 0.6441, 0.5411, 0.6458, 0.589, 0.5651, 0.589, 0.5, 0.5382, 0.5647, 0.5388, 0.5651, 0.589, 0.5, 0.589, 0.5, 0.0563, 0.5625, 0.05514, 0.5625, 0.1061, 0.5, 0.1062, 0.5625, 0.05514, 0.625, 0.04233, 0.625, 0.1054, 0.5625, 0.1061, 0.5625, 0.1061, 0.625, 0.1054, 0.625, 0.1685, 0.5625, 0.1617, 0.5, 0.1062, 0.5625, 0.1061, 0.5625, 0.1617, 0.5, 0.161, 0.5, 0.0, 0.5625, 0.0, 0.5625, 0.02262, 0.5, 0.02291, 0.5625, 0.0, 0.625, 0.0, 0.625, 0.02116, 0.5625, 0.02262, 0.5625, 0.02262, 0.625, 0.02116, 0.625, 0.04233, 0.5625, 0.05514, 0.5, 0.02291, 0.5625, 0.02262, 0.5625, 0.05514, 0.5, 0.0563, 0.6458, 0.589, 0.7526, 0.5883, 0.7526, 0.6439, 0.6458, 0.6438, 0.7526, 0.5883, 0.875, 0.5815, 0.875, 0.6446, 0.7526, 0.6439, 0.7526, 0.6439, 0.875, 0.6446, 0.875, 0.7077, 0.7526, 0.6949, 0.6458, 0.6438, 0.7526, 0.6439, 0.7526, 0.6949, 0.6458, 0.6937, 0.125, 0.5815, 0.2474, 0.5883, 0.2474, 0.6439, 0.125, 0.6446, 0.2474, 0.5883, 0.3542, 0.589, 0.3542, 0.6438, 0.2474, 0.6439, 0.2474, 0.6439, 0.3542, 0.6438, 0.3542, 0.6937, 0.2474, 0.6949, 0.125, 0.6446, 0.2474, 0.6439, 0.2474, 0.6949, 0.125, 0.7077, 0.5, 0.589, 0.5651, 0.589, 0.5651, 0.6438, 0.5, 0.6438, 0.5651, 0.589, 0.6458, 0.589, 0.6458, 0.6438, 0.5651, 0.6438, 0.5651, 0.6438, 0.6458, 0.6438, 0.6458, 0.6937, 0.5651, 0.6937, 0.5, 0.6438, 0.5651, 0.6438, 0.5651, 0.6937, 0.5, 0.6937, 0.3542, 0.589, 0.4349, 0.589, 0.4349, 0.6438, 0.3542, 0.6438, 0.4349, 0.589, 0.5, 0.589, 0.5, 0.6438, 0.4349, 0.6438, 0.4349, 0.6438, 0.5, 0.6438, 0.5, 0.6937, 0.4349, 0.6937, 0.3542, 0.6438, 0.4349, 0.6438, 0.4349, 0.6937, 0.3542, 0.6937, 0.375, 0.0, 0.4375, 0.0, 0.4375, 0.02262, 0.375, 0.02116, 0.4375, 0.0, 0.5, 0.0, 0.5, 0.02291, 0.4375, 0.02262, 0.4375, 0.02262, 0.5, 0.02291, 0.5, 0.0563, 0.4375, 0.05514, 0.375, 0.02116, 0.4375, 0.02262, 0.4375, 0.05514, 0.375, 0.04233, 0.375, 0.04233, 0.4375, 0.05514, 0.4375, 0.1061, 0.375, 0.1054, 0.4375, 0.05514, 0.5, 0.0563, 0.5, 0.1062, 0.4375, 0.1061, 0.4375, 0.1061, 0.5, 0.1062, 0.5, 0.161, 0.4375, 0.1617, 0.375, 0.1054, 0.4375, 0.1061, 0.4375, 0.1617, 0.375, 0.1685, 0.375, 0.5, 0.4371, 0.4743, 0.4353, 0.5388, 0.3559, 0.5411, 0.4371, 0.4743, 0.5, 0.4719, 0.5, 0.5382, 0.4353, 0.5388, 0.4353, 0.5388, 0.5, 0.5382, 0.5, 0.589, 0.4349, 0.589, 0.3559, 0.5411, 0.4353, 0.5388, 0.4349, 0.589, 0.3542, 0.589, 0.375, 0.75, 0.4371, 0.7817, 0.4375, 0.8786, 0.375, 0.875, 0.4371, 0.7817, 0.5, 0.7846, 0.5, 0.8793, 0.4375, 0.8786, 0.4375, 0.8786, 0.5, 0.8793, 0.5, 1.0, 0.4375, 1.0, 0.375, 0.875, 0.4375, 0.8786, 0.4375, 1.0, 0.375, 1.0, 0.3542, 0.6937, 0.4349, 0.6937, 0.4353, 0.7307, 0.3559, 0.7278, 0.4349, 0.6937, 0.5, 0.6937, 0.5, 0.7314, 0.4353, 0.7307, 0.4353, 0.7307, 0.5, 0.7314, 0.5, 0.7846, 0.4371, 0.7817, 0.3559, 0.7278, 0.4353, 0.7307, 0.4371, 0.7817, 0.375, 0.75, 0.375, 0.25, 0.4375, 0.2757, 0.4375, 0.375, 0.375, 0.375, 0.4375, 0.2757, 0.5, 0.2781, 0.5, 0.375, 0.4375, 0.375, 0.4375, 0.375, 0.5, 0.375, 0.5, 0.4719, 0.4371, 0.4743, 0.375, 0.375, 0.4375, 0.375, 0.4371, 0.4743, 0.375, 0.5, 0.375, 0.1685, 0.4375, 0.1617, 0.4375, 0.2114, 0.375, 0.2092, 0.4375, 0.1617, 0.5, 0.161, 0.5, 0.2118, 0.4375, 0.2114, 0.4375, 0.2114, 0.5, 0.2118, 0.5, 0.2781, 0.4375, 0.2757, 0.375, 0.2092, 0.4375, 0.2114, 0.4375, 0.2757, 0.375, 0.25])
me_cube_002.materials.append(mat_material_003)
me_cube_002.materials.append(mat_material_001)
me_cube_002.materials.append(mat_material_002)
me_cube_002.update()

# ---- objects
ob_cube_001 = bpy.data.objects.new('Cube.001', me_cube_002)

# ---- transforms, parenting, visibility, modifiers, constraints
ob_cube_001.location = (0.0, 0.0, 0.0)

# ---- collection membership
col_collection.objects.link(ob_cube_001)

# ---- scene / render settings (as saved in the file)
scene.frame_start = 1; scene.frame_end = 250; scene.frame_set(1)
scene.render.engine = 'BLENDER_EEVEE_NEXT'
scene.cycles.sampling_pattern = 'TABULATED_SOBOL'
bpy.context.view_layer.update()

# ---- added for rendering (the .blend has no active camera and no usable light): camera, sun
cam_auto = bpy.data.cameras.new('AutoCamera')
cam_auto.lens = 50.0
cam_auto.sensor_width = 36.0
cam_auto.clip_end = 1000.0
ob_auto_camera = bpy.data.objects.new('AutoCamera', cam_auto)
scene.collection.objects.link(ob_auto_camera)
ob_auto_camera.location = (0.191698, -0.192378, 0.151102)
ob_auto_camera.rotation_euler = (1.09748, -7.21219e-08, 0.694738)
scene.camera = ob_auto_camera
light_auto_sun = bpy.data.lights.new('AutoSun', 'SUN')
light_auto_sun.energy = 3.0
light_auto_sun.angle = 0.0523599
ob_auto_sun = bpy.data.objects.new('AutoSun', light_auto_sun)
scene.collection.objects.link(ob_auto_sun)
ob_auto_sun.rotation_euler = (0.872665, 0.174533, 0.523599)
bpy.context.view_layer.update()
